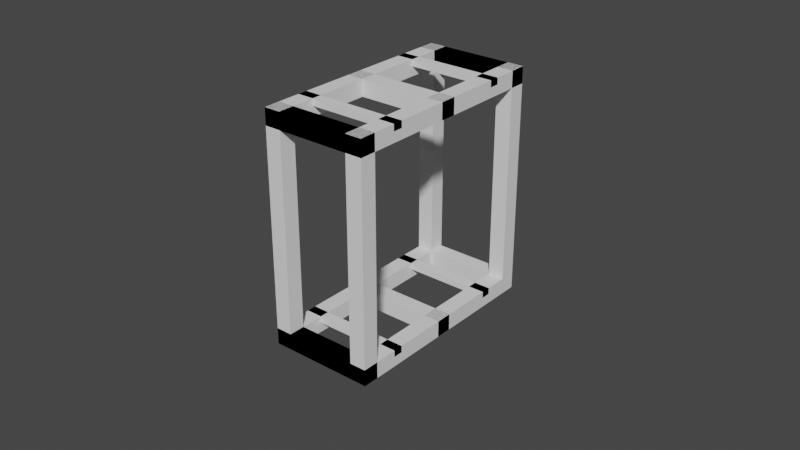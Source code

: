 # Source: PCTower.blend  (saved by Blender 3.0.42; exported with 4.5.12 LTS)
import bpy
from mathutils import Matrix  # noqa: F401  (used for matrix-valued properties, if any)

bpy.ops.wm.read_factory_settings(use_empty=True)
scene = bpy.context.scene
scene.name = 'Scene'

# ---- collections
col_me = bpy.data.collections.new('Me'); scene.collection.children.link(col_me)
col_pccase_big = bpy.data.collections.new('PCCase.Big'); scene.collection.children.link(col_pccase_big)
col_pccase_medium = bpy.data.collections.new('PCCase.Medium'); scene.collection.children.link(col_pccase_medium)
col_pctower_structure_level1 = bpy.data.collections.new('PCTower.Structure.Level1'); scene.collection.children.link(col_pctower_structure_level1)
col_pctower_structure_level2 = bpy.data.collections.new('PCTower.Structure.Level2'); scene.collection.children.link(col_pctower_structure_level2)
col_pctower_structure_level3 = bpy.data.collections.new('PCTower.Structure.Level3'); scene.collection.children.link(col_pctower_structure_level3)
col_pctower_joints = bpy.data.collections.new('PCTower.Joints'); scene.collection.children.link(col_pctower_joints)
col_pctower_structure_level1_joints = bpy.data.collections.new('PCTower.Structure.Level1.Joints'); scene.collection.children.link(col_pctower_structure_level1_joints)

# ---- world
world_world = bpy.data.worlds.new('World'); scene.world = world_world
world_world.use_nodes = True; world_world.node_tree.nodes.clear()
_N = world_world.node_tree.nodes; _L = world_world.node_tree.links
n0 = _N.new('ShaderNodeOutputWorld'); n0.name = 'World Output'; n0.location = (300, 300)
n1 = _N.new('ShaderNodeBackground'); n1.name = 'Background'; n1.location = (10, 300)
n1.inputs[0].default_value = (0.05088, 0.05088, 0.05088, 1.0)
_L.new(n1.outputs[0], n0.inputs[0])
n0.is_active_output = True
world_world.color = (0.05088, 0.05088, 0.05088)
world_world.use_sun_shadow = False
world_world.sun_shadow_jitter_overblur = 0.0

# ---- meshes
me_cube_018 = bpy.data.meshes.new('Cube.018')
me_cube_018.from_pydata([(-0.23, -0.1, -0.86), (-0.23, -0.1, 0.86), (-0.23, 0.1, -0.86), (-0.23, 0.1, 0.86), (0.23, -0.1, -0.86), (0.23, -0.1, 0.86), (0.23, 0.1, -0.86), (0.23, 0.1, 0.86)], [], [(0, 1, 3, 2), (2, 3, 7, 6), (6, 7, 5, 4), (4, 5, 1, 0), (2, 6, 4, 0), (7, 3, 1, 5)])
_uv = me_cube_018.uv_layers.new(name='UVMap')
_uv.uv.foreach_set('vector', [0.375, 0.0, 0.625, 0.0, 0.625, 0.25, 0.375, 0.25, 0.375, 0.25, 0.625, 0.25, 0.625, 0.5, 0.375, 0.5, 0.375, 0.5, 0.625, 0.5, 0.625, 0.75, 0.375, 0.75, 0.375, 0.75, 0.625, 0.75, 0.625, 1.0, 0.375, 1.0, 0.125, 0.5, 0.375, 0.5, 0.375, 0.75, 0.125, 0.75, 0.625, 0.5, 0.875, 0.5, 0.875, 0.75, 0.625, 0.75])
me_cube_018.use_remesh_fix_poles = True
me_cube_018.use_remesh_preserve_attributes = False
me_cube_018.use_mirror_vertex_groups = False
me_cube_018.update()
me_cube_001 = bpy.data.meshes.new('Cube.001')
me_cube_001.from_pydata([(-0.1, -0.2375, -0.2525), (-0.1, -0.2375, 0.2525), (-0.1, 0.2375, -0.2525), (-0.1, 0.2375, 0.2525), (0.1, -0.2375, -0.2525), (0.1, -0.2375, 0.2525), (0.1, 0.2375, -0.2525), (0.1, 0.2375, 0.2525)], [], [(0, 1, 3, 2), (2, 3, 7, 6), (6, 7, 5, 4), (4, 5, 1, 0), (2, 6, 4, 0), (7, 3, 1, 5)])
_uv = me_cube_001.uv_layers.new(name='UVMap')
_uv.uv.foreach_set('vector', [0.375, 0.0, 0.625, 0.0, 0.625, 0.25, 0.375, 0.25, 0.375, 0.25, 0.625, 0.25, 0.625, 0.5, 0.375, 0.5, 0.375, 0.5, 0.625, 0.5, 0.625, 0.75, 0.375, 0.75, 0.375, 0.75, 0.625, 0.75, 0.625, 1.0, 0.375, 1.0, 0.125, 0.5, 0.375, 0.5, 0.375, 0.75, 0.125, 0.75, 0.625, 0.5, 0.875, 0.5, 0.875, 0.75, 0.625, 0.75])
me_cube_001.use_remesh_fix_poles = True
me_cube_001.use_remesh_preserve_attributes = False
me_cube_001.update()
me_cube_016 = bpy.data.meshes.new('Cube.016')
me_cube_016.from_pydata([(-0.0975, -0.24, -0.22), (-0.0975, -0.24, 0.22), (-0.0975, 0.24, -0.22), (-0.0975, 0.24, 0.22), (0.0975, -0.24, -0.22), (0.0975, -0.24, 0.22), (0.0975, 0.24, -0.22), (0.0975, 0.24, 0.22)], [], [(0, 1, 3, 2), (2, 3, 7, 6), (6, 7, 5, 4), (4, 5, 1, 0), (2, 6, 4, 0), (7, 3, 1, 5)])
_uv = me_cube_016.uv_layers.new(name='UVMap')
_uv.uv.foreach_set('vector', [0.375, 0.0, 0.625, 0.0, 0.625, 0.25, 0.375, 0.25, 0.375, 0.25, 0.625, 0.25, 0.625, 0.5, 0.375, 0.5, 0.375, 0.5, 0.625, 0.5, 0.625, 0.75, 0.375, 0.75, 0.375, 0.75, 0.625, 0.75, 0.625, 1.0, 0.375, 1.0, 0.125, 0.5, 0.375, 0.5, 0.375, 0.75, 0.125, 0.75, 0.625, 0.5, 0.875, 0.5, 0.875, 0.75, 0.625, 0.75])
me_cube_016.use_remesh_fix_poles = True
me_cube_016.use_remesh_preserve_attributes = False
me_cube_016.update()
me_cube_004 = bpy.data.meshes.new('Cube.004')
me_cube_004.from_pydata([(-0.16, -0.025, -0.25), (-0.16, -0.025, -0.2), (-0.16, 0.025, -0.25), (-0.16, 0.025, -0.2), (0.16, -0.025, -0.25), (0.16, -0.025, -0.2), (0.16, 0.025, -0.25), (0.16, 0.025, -0.2)], [], [(0, 1, 3, 2), (2, 3, 7, 6), (6, 7, 5, 4), (4, 5, 1, 0), (2, 6, 4, 0), (7, 3, 1, 5)])
_uv = me_cube_004.uv_layers.new(name='UVMap')
_uv.uv.foreach_set('vector', [0.375, 0.0, 0.625, 0.0, 0.625, 0.25, 0.375, 0.25, 0.375, 0.25, 0.625, 0.25, 0.625, 0.5, 0.375, 0.5, 0.375, 0.5, 0.625, 0.5, 0.625, 0.75, 0.375, 0.75, 0.375, 0.75, 0.625, 0.75, 0.625, 1.0, 0.375, 1.0, 0.125, 0.5, 0.375, 0.5, 0.375, 0.75, 0.125, 0.75, 0.625, 0.5, 0.875, 0.5, 0.875, 0.75, 0.625, 0.75])
me_cube_004.use_remesh_fix_poles = True
me_cube_004.use_remesh_preserve_attributes = False
me_cube_004.update()
me_cube_013 = bpy.data.meshes.new('Cube.013')
me_cube_013.from_pydata([(-0.16, -0.335, -0.29), (-0.16, -0.335, 0.41), (-0.16, -0.285, -0.29), (-0.16, -0.285, 0.41), (-0.11, -0.335, -0.29), (-0.11, -0.335, 0.41), (-0.11, -0.285, -0.29), (-0.11, -0.285, 0.41), (0.16, -0.335, -0.29), (0.16, -0.335, 0.41), (0.16, -0.285, -0.29), (0.16, -0.285, 0.41), (0.11, -0.335, -0.29), (0.11, -0.335, 0.41), (0.11, -0.285, -0.29), (0.11, -0.285, 0.41), (-0.16, 0.335, -0.29), (-0.16, 0.335, 0.41), (-0.16, 0.285, -0.29), (-0.16, 0.285, 0.41), (-0.11, 0.335, -0.29), (-0.11, 0.335, 0.41), (-0.11, 0.285, -0.29), (-0.11, 0.285, 0.41), (0.16, 0.335, -0.29), (0.16, 0.335, 0.41), (0.16, 0.285, -0.29), (0.16, 0.285, 0.41), (0.11, 0.335, -0.29), (0.11, 0.335, 0.41), (0.11, 0.285, -0.29), (0.11, 0.285, 0.41)], [], [(0, 1, 3, 2), (2, 3, 7, 6), (6, 7, 5, 4), (4, 5, 1, 0), (2, 6, 4, 0), (7, 3, 1, 5), (8, 10, 11, 9), (10, 14, 15, 11), (14, 12, 13, 15), (12, 8, 9, 13), (10, 8, 12, 14), (15, 13, 9, 11), (16, 18, 19, 17), (18, 22, 23, 19), (22, 20, 21, 23), (20, 16, 17, 21), (18, 16, 20, 22), (23, 21, 17, 19), (24, 25, 27, 26), (26, 27, 31, 30), (30, 31, 29, 28), (28, 29, 25, 24), (26, 30, 28, 24), (31, 27, 25, 29)])
_uv = me_cube_013.uv_layers.new(name='UVMap')
_uv.uv.foreach_set('vector', [0.375, 0.0, 0.625, 0.0, 0.625, 0.25, 0.375, 0.25, 0.375, 0.25, 0.625, 0.25, 0.625, 0.5, 0.375, 0.5, 0.375, 0.5, 0.625, 0.5, 0.625, 0.75, 0.375, 0.75, 0.375, 0.75, 0.625, 0.75, 0.625, 1.0, 0.375, 1.0, 0.125, 0.5, 0.375, 0.5, 0.375, 0.75, 0.125, 0.75, 0.625, 0.5, 0.875, 0.5, 0.875, 0.75, 0.625, 0.75, 0.375, 0.0, 0.375, 0.25, 0.625, 0.25, 0.625, 0.0, 0.375, 0.25, 0.375, 0.5, 0.625, 0.5, 0.625, 0.25, 0.375, 0.5, 0.375, 0.75, 0.625, 0.75, 0.625, 0.5, 0.375, 0.75, 0.375, 1.0, 0.625, 1.0, 0.625, 0.75, 0.125, 0.5, 0.125, 0.75, 0.375, 0.75, 0.375, 0.5, 0.625, 0.5, 0.625, 0.75, 0.875, 0.75, 0.875, 0.5, 0.375, 0.0, 0.375, 0.25, 0.625, 0.25, 0.625, 0.0, 0.375, 0.25, 0.375, 0.5, 0.625, 0.5, 0.625, 0.25, 0.375, 0.5, 0.375, 0.75, 0.625, 0.75, 0.625, 0.5, 0.375, 0.75, 0.375, 1.0, 0.625, 1.0, 0.625, 0.75, 0.125, 0.5, 0.125, 0.75, 0.375, 0.75, 0.375, 0.5, 0.625, 0.5, 0.625, 0.75, 0.875, 0.75, 0.875, 0.5, 0.375, 0.0, 0.625, 0.0, 0.625, 0.25, 0.375, 0.25, 0.375, 0.25, 0.625, 0.25, 0.625, 0.5, 0.375, 0.5, 0.375, 0.5, 0.625, 0.5, 0.625, 0.75, 0.375, 0.75, 0.375, 0.75, 0.625, 0.75, 0.625, 1.0, 0.375, 1.0, 0.125, 0.5, 0.375, 0.5, 0.375, 0.75, 0.125, 0.75, 0.625, 0.5, 0.875, 0.5, 0.875, 0.75, 0.625, 0.75])
me_cube_013.use_remesh_fix_poles = True
me_cube_013.use_remesh_preserve_attributes = False
me_cube_013.update()
me_cube_015 = bpy.data.meshes.new('Cube.015')
me_cube_015.from_pydata([(-0.16, -0.285, -0.29), (-0.16, -0.285, -0.24), (-0.16, -0.335, -0.29), (-0.16, -0.335, -0.24), (0.16, -0.285, -0.29), (0.16, -0.285, -0.24), (0.16, -0.335, -0.29), (0.16, -0.335, -0.24), (0.16, -0.285, -0.29), (0.16, -0.285, -0.24), (0.16, -0.335, -0.29), (0.16, -0.335, -0.24), (-0.16, -0.285, -0.29), (-0.16, -0.285, -0.24), (-0.16, -0.335, -0.29), (-0.16, -0.335, -0.24), (-0.16, 0.285, -0.29), (-0.16, 0.285, -0.24), (-0.16, 0.335, -0.29), (-0.16, 0.335, -0.24), (0.16, 0.285, -0.29), (0.16, 0.285, -0.24), (0.16, 0.335, -0.29), (0.16, 0.335, -0.24), (0.16, 0.285, -0.29), (0.16, 0.285, -0.24), (0.16, 0.335, -0.29), (0.16, 0.335, -0.24), (-0.16, 0.285, -0.29), (-0.16, 0.285, -0.24), (-0.16, 0.335, -0.29), (-0.16, 0.335, -0.24)], [], [(0, 2, 3, 1), (2, 6, 7, 3), (6, 4, 5, 7), (4, 0, 1, 5), (2, 0, 4, 6), (7, 5, 1, 3), (8, 9, 11, 10), (10, 11, 15, 14), (14, 15, 13, 12), (12, 13, 9, 8), (10, 14, 12, 8), (15, 11, 9, 13), (16, 17, 19, 18), (18, 19, 23, 22), (22, 23, 21, 20), (20, 21, 17, 16), (18, 22, 20, 16), (23, 19, 17, 21), (24, 26, 27, 25), (26, 30, 31, 27), (30, 28, 29, 31), (28, 24, 25, 29), (26, 24, 28, 30), (31, 29, 25, 27)])
_uv = me_cube_015.uv_layers.new(name='UVMap')
_uv.uv.foreach_set('vector', [0.375, 0.0, 0.375, 0.25, 0.625, 0.25, 0.625, 0.0, 0.375, 0.25, 0.375, 0.5, 0.625, 0.5, 0.625, 0.25, 0.375, 0.5, 0.375, 0.75, 0.625, 0.75, 0.625, 0.5, 0.375, 0.75, 0.375, 1.0, 0.625, 1.0, 0.625, 0.75, 0.125, 0.5, 0.125, 0.75, 0.375, 0.75, 0.375, 0.5, 0.625, 0.5, 0.625, 0.75, 0.875, 0.75, 0.875, 0.5, 0.375, 0.0, 0.625, 0.0, 0.625, 0.25, 0.375, 0.25, 0.375, 0.25, 0.625, 0.25, 0.625, 0.5, 0.375, 0.5, 0.375, 0.5, 0.625, 0.5, 0.625, 0.75, 0.375, 0.75, 0.375, 0.75, 0.625, 0.75, 0.625, 1.0, 0.375, 1.0, 0.125, 0.5, 0.375, 0.5, 0.375, 0.75, 0.125, 0.75, 0.625, 0.5, 0.875, 0.5, 0.875, 0.75, 0.625, 0.75, 0.375, 0.0, 0.625, 0.0, 0.625, 0.25, 0.375, 0.25, 0.375, 0.25, 0.625, 0.25, 0.625, 0.5, 0.375, 0.5, 0.375, 0.5, 0.625, 0.5, 0.625, 0.75, 0.375, 0.75, 0.375, 0.75, 0.625, 0.75, 0.625, 1.0, 0.375, 1.0, 0.125, 0.5, 0.375, 0.5, 0.375, 0.75, 0.125, 0.75, 0.625, 0.5, 0.875, 0.5, 0.875, 0.75, 0.625, 0.75, 0.375, 0.0, 0.375, 0.25, 0.625, 0.25, 0.625, 0.0, 0.375, 0.25, 0.375, 0.5, 0.625, 0.5, 0.625, 0.25, 0.375, 0.5, 0.375, 0.75, 0.625, 0.75, 0.625, 0.5, 0.375, 0.75, 0.375, 1.0, 0.625, 1.0, 0.625, 0.75, 0.125, 0.5, 0.125, 0.75, 0.375, 0.75, 0.375, 0.5, 0.625, 0.5, 0.625, 0.75, 0.875, 0.75, 0.875, 0.5])
me_cube_015.use_remesh_fix_poles = True
me_cube_015.use_remesh_preserve_attributes = False
me_cube_015.update()
me_cube = bpy.data.meshes.new('Cube')
me_cube.from_pydata([(-0.16, 0.215, -0.26), (-0.16, 0.215, -0.24), (-0.16, 0.185, -0.26), (-0.16, 0.185, -0.24), (0.16, 0.215, -0.26), (0.16, 0.215, -0.24), (0.16, 0.185, -0.26), (0.16, 0.185, -0.24)], [], [(0, 2, 3, 1), (2, 6, 7, 3), (6, 4, 5, 7), (4, 0, 1, 5), (2, 0, 4, 6), (7, 5, 1, 3)])
_uv = me_cube.uv_layers.new(name='UVMap')
_uv.uv.foreach_set('vector', [0.375, 0.0, 0.375, 0.25, 0.625, 0.25, 0.625, 0.0, 0.375, 0.25, 0.375, 0.5, 0.625, 0.5, 0.625, 0.25, 0.375, 0.5, 0.375, 0.75, 0.625, 0.75, 0.625, 0.5, 0.375, 0.75, 0.375, 1.0, 0.625, 1.0, 0.625, 0.75, 0.125, 0.5, 0.125, 0.75, 0.375, 0.75, 0.375, 0.5, 0.625, 0.5, 0.625, 0.75, 0.875, 0.75, 0.875, 0.5])
me_cube.use_remesh_fix_poles = True
me_cube.use_remesh_preserve_attributes = False
me_cube.update()
me_cube_017 = bpy.data.meshes.new('Cube.017')
me_cube_017.from_pydata([(-0.11, -0.335, -0.29), (-0.11, -0.335, -0.24), (-0.11, 0.335, -0.29), (-0.11, 0.335, -0.24), (-0.16, -0.335, -0.29), (-0.16, -0.335, -0.24), (-0.16, 0.335, -0.29), (-0.16, 0.335, -0.24), (0.11, -0.335, -0.29), (0.11, -0.335, -0.24), (0.11, 0.335, -0.29), (0.11, 0.335, -0.24), (0.16, -0.335, -0.29), (0.16, -0.335, -0.24), (0.16, 0.335, -0.29), (0.16, 0.335, -0.24)], [], [(0, 2, 3, 1), (2, 6, 7, 3), (6, 4, 5, 7), (4, 0, 1, 5), (2, 0, 4, 6), (7, 5, 1, 3), (8, 9, 11, 10), (10, 11, 15, 14), (14, 15, 13, 12), (12, 13, 9, 8), (10, 14, 12, 8), (15, 11, 9, 13)])
_uv = me_cube_017.uv_layers.new(name='UVMap')
_uv.uv.foreach_set('vector', [0.375, 0.0, 0.375, 0.25, 0.625, 0.25, 0.625, 0.0, 0.375, 0.25, 0.375, 0.5, 0.625, 0.5, 0.625, 0.25, 0.375, 0.5, 0.375, 0.75, 0.625, 0.75, 0.625, 0.5, 0.375, 0.75, 0.375, 1.0, 0.625, 1.0, 0.625, 0.75, 0.125, 0.5, 0.125, 0.75, 0.375, 0.75, 0.375, 0.5, 0.625, 0.5, 0.625, 0.75, 0.875, 0.75, 0.875, 0.5, 0.375, 0.0, 0.625, 0.0, 0.625, 0.25, 0.375, 0.25, 0.375, 0.25, 0.625, 0.25, 0.625, 0.5, 0.375, 0.5, 0.375, 0.5, 0.625, 0.5, 0.625, 0.75, 0.375, 0.75, 0.375, 0.75, 0.625, 0.75, 0.625, 1.0, 0.375, 1.0, 0.125, 0.5, 0.375, 0.5, 0.375, 0.75, 0.125, 0.75, 0.625, 0.5, 0.875, 0.5, 0.875, 0.75, 0.625, 0.75])
me_cube_017.use_remesh_fix_poles = True
me_cube_017.use_remesh_preserve_attributes = False
me_cube_017.update()
me_cube_037 = bpy.data.meshes.new('Cube.037')
me_cube_037.from_pydata([(-0.16, -0.215, -0.26), (-0.16, -0.215, -0.24), (-0.16, -0.185, -0.26), (-0.16, -0.185, -0.24), (0.16, -0.215, -0.26), (0.16, -0.215, -0.24), (0.16, -0.185, -0.26), (0.16, -0.185, -0.24)], [], [(0, 1, 3, 2), (2, 3, 7, 6), (6, 7, 5, 4), (4, 5, 1, 0), (2, 6, 4, 0), (7, 3, 1, 5)])
_uv = me_cube_037.uv_layers.new(name='UVMap')
_uv.uv.foreach_set('vector', [0.375, 0.0, 0.625, 0.0, 0.625, 0.25, 0.375, 0.25, 0.375, 0.25, 0.625, 0.25, 0.625, 0.5, 0.375, 0.5, 0.375, 0.5, 0.625, 0.5, 0.625, 0.75, 0.375, 0.75, 0.375, 0.75, 0.625, 0.75, 0.625, 1.0, 0.375, 1.0, 0.125, 0.5, 0.375, 0.5, 0.375, 0.75, 0.125, 0.75, 0.625, 0.5, 0.875, 0.5, 0.875, 0.75, 0.625, 0.75])
me_cube_037.use_remesh_fix_poles = True
me_cube_037.use_remesh_preserve_attributes = False
me_cube_037.update()
me_cube_057 = bpy.data.meshes.new('Cube.057')
me_cube_057.from_pydata([(-0.11, -0.335, -0.29), (-0.11, -0.335, -0.24), (-0.11, 0.335, -0.29), (-0.11, 0.335, -0.24), (-0.16, -0.335, -0.29), (-0.16, -0.335, -0.24), (-0.16, 0.335, -0.29), (-0.16, 0.335, -0.24), (0.11, -0.335, -0.29), (0.11, -0.335, -0.24), (0.11, 0.335, -0.29), (0.11, 0.335, -0.24), (0.16, -0.335, -0.29), (0.16, -0.335, -0.24), (0.16, 0.335, -0.29), (0.16, 0.335, -0.24)], [], [(0, 2, 3, 1), (2, 6, 7, 3), (6, 4, 5, 7), (4, 0, 1, 5), (2, 0, 4, 6), (7, 5, 1, 3), (8, 9, 11, 10), (10, 11, 15, 14), (14, 15, 13, 12), (12, 13, 9, 8), (10, 14, 12, 8), (15, 11, 9, 13)])
_uv = me_cube_057.uv_layers.new(name='UVMap')
_uv.uv.foreach_set('vector', [0.375, 0.0, 0.375, 0.25, 0.625, 0.25, 0.625, 0.0, 0.375, 0.25, 0.375, 0.5, 0.625, 0.5, 0.625, 0.25, 0.375, 0.5, 0.375, 0.75, 0.625, 0.75, 0.625, 0.5, 0.375, 0.75, 0.375, 1.0, 0.625, 1.0, 0.625, 0.75, 0.125, 0.5, 0.125, 0.75, 0.375, 0.75, 0.375, 0.5, 0.625, 0.5, 0.625, 0.75, 0.875, 0.75, 0.875, 0.5, 0.375, 0.0, 0.625, 0.0, 0.625, 0.25, 0.375, 0.25, 0.375, 0.25, 0.625, 0.25, 0.625, 0.5, 0.375, 0.5, 0.375, 0.5, 0.625, 0.5, 0.625, 0.75, 0.375, 0.75, 0.375, 0.75, 0.625, 0.75, 0.625, 1.0, 0.375, 1.0, 0.125, 0.5, 0.375, 0.5, 0.375, 0.75, 0.125, 0.75, 0.625, 0.5, 0.875, 0.5, 0.875, 0.75, 0.625, 0.75])
me_cube_057.use_remesh_fix_poles = True
me_cube_057.use_remesh_preserve_attributes = False
me_cube_057.update()
me_cube_058 = bpy.data.meshes.new('Cube.058')
me_cube_058.from_pydata([(-0.16, -0.285, -0.29), (-0.16, -0.285, -0.24), (-0.16, -0.335, -0.29), (-0.16, -0.335, -0.24), (0.16, -0.285, -0.29), (0.16, -0.285, -0.24), (0.16, -0.335, -0.29), (0.16, -0.335, -0.24), (0.16, -0.285, -0.29), (0.16, -0.285, -0.24), (0.16, -0.335, -0.29), (0.16, -0.335, -0.24), (-0.16, -0.285, -0.29), (-0.16, -0.285, -0.24), (-0.16, -0.335, -0.29), (-0.16, -0.335, -0.24), (-0.16, 0.285, -0.29), (-0.16, 0.285, -0.24), (-0.16, 0.335, -0.29), (-0.16, 0.335, -0.24), (0.16, 0.285, -0.29), (0.16, 0.285, -0.24), (0.16, 0.335, -0.29), (0.16, 0.335, -0.24), (0.16, 0.285, -0.29), (0.16, 0.285, -0.24), (0.16, 0.335, -0.29), (0.16, 0.335, -0.24), (-0.16, 0.285, -0.29), (-0.16, 0.285, -0.24), (-0.16, 0.335, -0.29), (-0.16, 0.335, -0.24)], [], [(0, 2, 3, 1), (2, 6, 7, 3), (6, 4, 5, 7), (4, 0, 1, 5), (2, 0, 4, 6), (7, 5, 1, 3), (8, 9, 11, 10), (10, 11, 15, 14), (14, 15, 13, 12), (12, 13, 9, 8), (10, 14, 12, 8), (15, 11, 9, 13), (16, 17, 19, 18), (18, 19, 23, 22), (22, 23, 21, 20), (20, 21, 17, 16), (18, 22, 20, 16), (23, 19, 17, 21), (24, 26, 27, 25), (26, 30, 31, 27), (30, 28, 29, 31), (28, 24, 25, 29), (26, 24, 28, 30), (31, 29, 25, 27)])
_uv = me_cube_058.uv_layers.new(name='UVMap')
_uv.uv.foreach_set('vector', [0.375, 0.0, 0.375, 0.25, 0.625, 0.25, 0.625, 0.0, 0.375, 0.25, 0.375, 0.5, 0.625, 0.5, 0.625, 0.25, 0.375, 0.5, 0.375, 0.75, 0.625, 0.75, 0.625, 0.5, 0.375, 0.75, 0.375, 1.0, 0.625, 1.0, 0.625, 0.75, 0.125, 0.5, 0.125, 0.75, 0.375, 0.75, 0.375, 0.5, 0.625, 0.5, 0.625, 0.75, 0.875, 0.75, 0.875, 0.5, 0.375, 0.0, 0.625, 0.0, 0.625, 0.25, 0.375, 0.25, 0.375, 0.25, 0.625, 0.25, 0.625, 0.5, 0.375, 0.5, 0.375, 0.5, 0.625, 0.5, 0.625, 0.75, 0.375, 0.75, 0.375, 0.75, 0.625, 0.75, 0.625, 1.0, 0.375, 1.0, 0.125, 0.5, 0.375, 0.5, 0.375, 0.75, 0.125, 0.75, 0.625, 0.5, 0.875, 0.5, 0.875, 0.75, 0.625, 0.75, 0.375, 0.0, 0.625, 0.0, 0.625, 0.25, 0.375, 0.25, 0.375, 0.25, 0.625, 0.25, 0.625, 0.5, 0.375, 0.5, 0.375, 0.5, 0.625, 0.5, 0.625, 0.75, 0.375, 0.75, 0.375, 0.75, 0.625, 0.75, 0.625, 1.0, 0.375, 1.0, 0.125, 0.5, 0.375, 0.5, 0.375, 0.75, 0.125, 0.75, 0.625, 0.5, 0.875, 0.5, 0.875, 0.75, 0.625, 0.75, 0.375, 0.0, 0.375, 0.25, 0.625, 0.25, 0.625, 0.0, 0.375, 0.25, 0.375, 0.5, 0.625, 0.5, 0.625, 0.25, 0.375, 0.5, 0.375, 0.75, 0.625, 0.75, 0.625, 0.5, 0.375, 0.75, 0.375, 1.0, 0.625, 1.0, 0.625, 0.75, 0.125, 0.5, 0.125, 0.75, 0.375, 0.75, 0.375, 0.5, 0.625, 0.5, 0.625, 0.75, 0.875, 0.75, 0.875, 0.5])
me_cube_058.use_remesh_fix_poles = True
me_cube_058.use_remesh_preserve_attributes = False
me_cube_058.update()
me_cube_059 = bpy.data.meshes.new('Cube.059')
me_cube_059.from_pydata([(-0.16, -0.025, -0.25), (-0.16, -0.025, -0.2), (-0.16, 0.025, -0.25), (-0.16, 0.025, -0.2), (0.16, -0.025, -0.25), (0.16, -0.025, -0.2), (0.16, 0.025, -0.25), (0.16, 0.025, -0.2)], [], [(0, 1, 3, 2), (2, 3, 7, 6), (6, 7, 5, 4), (4, 5, 1, 0), (2, 6, 4, 0), (7, 3, 1, 5)])
_uv = me_cube_059.uv_layers.new(name='UVMap')
_uv.uv.foreach_set('vector', [0.375, 0.0, 0.625, 0.0, 0.625, 0.25, 0.375, 0.25, 0.375, 0.25, 0.625, 0.25, 0.625, 0.5, 0.375, 0.5, 0.375, 0.5, 0.625, 0.5, 0.625, 0.75, 0.375, 0.75, 0.375, 0.75, 0.625, 0.75, 0.625, 1.0, 0.375, 1.0, 0.125, 0.5, 0.375, 0.5, 0.375, 0.75, 0.125, 0.75, 0.625, 0.5, 0.875, 0.5, 0.875, 0.75, 0.625, 0.75])
me_cube_059.use_remesh_fix_poles = True
me_cube_059.use_remesh_preserve_attributes = False
me_cube_059.update()
me_cube_060 = bpy.data.meshes.new('Cube.060')
me_cube_060.from_pydata([(-0.16, 0.215, -0.26), (-0.16, 0.215, -0.24), (-0.16, 0.185, -0.26), (-0.16, 0.185, -0.24), (0.16, 0.215, -0.26), (0.16, 0.215, -0.24), (0.16, 0.185, -0.26), (0.16, 0.185, -0.24)], [], [(0, 2, 3, 1), (2, 6, 7, 3), (6, 4, 5, 7), (4, 0, 1, 5), (2, 0, 4, 6), (7, 5, 1, 3)])
_uv = me_cube_060.uv_layers.new(name='UVMap')
_uv.uv.foreach_set('vector', [0.375, 0.0, 0.375, 0.25, 0.625, 0.25, 0.625, 0.0, 0.375, 0.25, 0.375, 0.5, 0.625, 0.5, 0.625, 0.25, 0.375, 0.5, 0.375, 0.75, 0.625, 0.75, 0.625, 0.5, 0.375, 0.75, 0.375, 1.0, 0.625, 1.0, 0.625, 0.75, 0.125, 0.5, 0.125, 0.75, 0.375, 0.75, 0.375, 0.5, 0.625, 0.5, 0.625, 0.75, 0.875, 0.75, 0.875, 0.5])
me_cube_060.use_remesh_fix_poles = True
me_cube_060.use_remesh_preserve_attributes = False
me_cube_060.update()
me_cube_061 = bpy.data.meshes.new('Cube.061')
me_cube_061.from_pydata([(-0.16, -0.215, -0.26), (-0.16, -0.215, -0.24), (-0.16, -0.185, -0.26), (-0.16, -0.185, -0.24), (0.16, -0.215, -0.26), (0.16, -0.215, -0.24), (0.16, -0.185, -0.26), (0.16, -0.185, -0.24)], [], [(0, 1, 3, 2), (2, 3, 7, 6), (6, 7, 5, 4), (4, 5, 1, 0), (2, 6, 4, 0), (7, 3, 1, 5)])
_uv = me_cube_061.uv_layers.new(name='UVMap')
_uv.uv.foreach_set('vector', [0.375, 0.0, 0.625, 0.0, 0.625, 0.25, 0.375, 0.25, 0.375, 0.25, 0.625, 0.25, 0.625, 0.5, 0.375, 0.5, 0.375, 0.5, 0.625, 0.5, 0.625, 0.75, 0.375, 0.75, 0.375, 0.75, 0.625, 0.75, 0.625, 1.0, 0.375, 1.0, 0.125, 0.5, 0.375, 0.5, 0.375, 0.75, 0.125, 0.75, 0.625, 0.5, 0.875, 0.5, 0.875, 0.75, 0.625, 0.75])
me_cube_061.use_remesh_fix_poles = True
me_cube_061.use_remesh_preserve_attributes = False
me_cube_061.update()
me_cube_005 = bpy.data.meshes.new('Cube.005')
me_cube_005.from_pydata([(-0.02, -0.34, -0.02), (-0.02, -0.34, 0.02), (-0.02, 0.34, -0.02), (-0.02, 0.34, 0.02), (0.02, -0.34, -0.02), (0.02, -0.34, 0.02), (0.02, 0.34, -0.02), (0.02, 0.34, 0.02)], [], [(0, 1, 3, 2), (2, 3, 7, 6), (6, 7, 5, 4), (4, 5, 1, 0), (2, 6, 4, 0), (7, 3, 1, 5)])
_uv = me_cube_005.uv_layers.new(name='UVMap')
_uv.uv.foreach_set('vector', [0.375, 0.0, 0.625, 0.0, 0.625, 0.25, 0.375, 0.25, 0.375, 0.25, 0.625, 0.25, 0.625, 0.5, 0.375, 0.5, 0.375, 0.5, 0.625, 0.5, 0.625, 0.75, 0.375, 0.75, 0.375, 0.75, 0.625, 0.75, 0.625, 1.0, 0.375, 1.0, 0.125, 0.5, 0.375, 0.5, 0.375, 0.75, 0.125, 0.75, 0.625, 0.5, 0.875, 0.5, 0.875, 0.75, 0.625, 0.75])
me_cube_005.use_remesh_fix_poles = True
me_cube_005.use_remesh_preserve_attributes = False
me_cube_005.update()
me_cube_006 = bpy.data.meshes.new('Cube.006')
me_cube_006.from_pydata([(-0.02, -0.3, 0.03), (-0.02, -0.3, -0.03), (-0.02, 0.3, 0.03), (-0.02, 0.3, -0.03), (0.02, -0.3, 0.03), (0.02, -0.3, -0.03), (0.02, 0.3, 0.03), (0.02, 0.3, -0.03)], [], [(0, 2, 3, 1), (2, 6, 7, 3), (6, 4, 5, 7), (4, 0, 1, 5), (2, 0, 4, 6), (7, 5, 1, 3)])
_uv = me_cube_006.uv_layers.new(name='UVMap')
_uv.uv.foreach_set('vector', [0.375, 0.0, 0.375, 0.25, 0.625, 0.25, 0.625, 0.0, 0.375, 0.25, 0.375, 0.5, 0.625, 0.5, 0.625, 0.25, 0.375, 0.5, 0.375, 0.75, 0.625, 0.75, 0.625, 0.5, 0.375, 0.75, 0.375, 1.0, 0.625, 1.0, 0.625, 0.75, 0.125, 0.5, 0.125, 0.75, 0.375, 0.75, 0.375, 0.5, 0.625, 0.5, 0.625, 0.75, 0.875, 0.75, 0.875, 0.5])
me_cube_006.use_remesh_fix_poles = True
me_cube_006.use_remesh_preserve_attributes = False
me_cube_006.update()
me_cube_019 = bpy.data.meshes.new('Cube.019')
me_cube_019.from_pydata([(-0.16, -0.02, -0.02), (-0.16, -0.02, 0.02), (-0.16, 0.02, -0.02), (-0.16, 0.02, 0.02), (0.16, -0.02, -0.02), (0.16, -0.02, 0.02), (0.16, 0.02, -0.02), (0.16, 0.02, 0.02)], [], [(0, 1, 3, 2), (2, 3, 7, 6), (6, 7, 5, 4), (4, 5, 1, 0), (2, 6, 4, 0), (7, 3, 1, 5)])
_uv = me_cube_019.uv_layers.new(name='UVMap')
_uv.uv.foreach_set('vector', [0.375, 0.0, 0.625, 0.0, 0.625, 0.25, 0.375, 0.25, 0.375, 0.25, 0.625, 0.25, 0.625, 0.5, 0.375, 0.5, 0.375, 0.5, 0.625, 0.5, 0.625, 0.75, 0.375, 0.75, 0.375, 0.75, 0.625, 0.75, 0.625, 1.0, 0.375, 1.0, 0.125, 0.5, 0.375, 0.5, 0.375, 0.75, 0.125, 0.75, 0.625, 0.5, 0.875, 0.5, 0.875, 0.75, 0.625, 0.75])
me_cube_019.use_remesh_fix_poles = True
me_cube_019.use_remesh_preserve_attributes = False
me_cube_019.update()
me_cube_020 = bpy.data.meshes.new('Cube.020')
me_cube_020.from_pydata([(-0.16, -0.02, 0.02), (-0.16, -0.02, -0.02), (-0.16, 0.02, 0.02), (-0.16, 0.02, -0.02), (0.16, -0.02, 0.02), (0.16, -0.02, -0.02), (0.16, 0.02, 0.02), (0.16, 0.02, -0.02)], [], [(0, 2, 3, 1), (2, 6, 7, 3), (6, 4, 5, 7), (4, 0, 1, 5), (2, 0, 4, 6), (7, 5, 1, 3)])
_uv = me_cube_020.uv_layers.new(name='UVMap')
_uv.uv.foreach_set('vector', [0.375, 0.0, 0.375, 0.25, 0.625, 0.25, 0.625, 0.0, 0.375, 0.25, 0.375, 0.5, 0.625, 0.5, 0.625, 0.25, 0.375, 0.5, 0.375, 0.75, 0.625, 0.75, 0.625, 0.5, 0.375, 0.75, 0.375, 1.0, 0.625, 1.0, 0.625, 0.75, 0.125, 0.5, 0.125, 0.75, 0.375, 0.75, 0.375, 0.5, 0.625, 0.5, 0.625, 0.75, 0.875, 0.75, 0.875, 0.5])
me_cube_020.use_remesh_fix_poles = True
me_cube_020.use_remesh_preserve_attributes = False
me_cube_020.update()
me_cube_021 = bpy.data.meshes.new('Cube.021')
me_cube_021.from_pydata([(-0.16, -0.02, -0.02), (-0.16, -0.02, 0.02), (-0.16, 0.02, -0.02), (-0.16, 0.02, 0.02), (0.16, -0.02, -0.02), (0.16, -0.02, 0.02), (0.16, 0.02, -0.02), (0.16, 0.02, 0.02)], [], [(0, 1, 3, 2), (2, 3, 7, 6), (6, 7, 5, 4), (4, 5, 1, 0), (2, 6, 4, 0), (7, 3, 1, 5)])
_uv = me_cube_021.uv_layers.new(name='UVMap')
_uv.uv.foreach_set('vector', [0.375, 0.0, 0.625, 0.0, 0.625, 0.25, 0.375, 0.25, 0.375, 0.25, 0.625, 0.25, 0.625, 0.5, 0.375, 0.5, 0.375, 0.5, 0.625, 0.5, 0.625, 0.75, 0.375, 0.75, 0.375, 0.75, 0.625, 0.75, 0.625, 1.0, 0.375, 1.0, 0.125, 0.5, 0.375, 0.5, 0.375, 0.75, 0.125, 0.75, 0.625, 0.5, 0.875, 0.5, 0.875, 0.75, 0.625, 0.75])
me_cube_021.use_remesh_fix_poles = True
me_cube_021.use_remesh_preserve_attributes = False
me_cube_021.update()
me_cube_022 = bpy.data.meshes.new('Cube.022')
me_cube_022.from_pydata([(-0.16, -0.02, 0.02), (-0.16, -0.02, -0.02), (-0.16, 0.02, 0.02), (-0.16, 0.02, -0.02), (0.16, -0.02, 0.02), (0.16, -0.02, -0.02), (0.16, 0.02, 0.02), (0.16, 0.02, -0.02)], [], [(0, 2, 3, 1), (2, 6, 7, 3), (6, 4, 5, 7), (4, 0, 1, 5), (2, 0, 4, 6), (7, 5, 1, 3)])
_uv = me_cube_022.uv_layers.new(name='UVMap')
_uv.uv.foreach_set('vector', [0.375, 0.0, 0.375, 0.25, 0.625, 0.25, 0.625, 0.0, 0.375, 0.25, 0.375, 0.5, 0.625, 0.5, 0.625, 0.25, 0.375, 0.5, 0.375, 0.75, 0.625, 0.75, 0.625, 0.5, 0.375, 0.75, 0.375, 1.0, 0.625, 1.0, 0.625, 0.75, 0.125, 0.5, 0.125, 0.75, 0.375, 0.75, 0.375, 0.5, 0.625, 0.5, 0.625, 0.75, 0.875, 0.75, 0.875, 0.5])
me_cube_022.use_remesh_fix_poles = True
me_cube_022.use_remesh_preserve_attributes = False
me_cube_022.update()
me_cube_023 = bpy.data.meshes.new('Cube.023')
me_cube_023.from_pydata([(0.02, -0.03, -0.35), (0.02, -0.03, 0.35), (0.02, 0.03, -0.35), (0.02, 0.03, 0.35), (-0.02, -0.03, -0.35), (-0.02, -0.03, 0.35), (-0.02, 0.03, -0.35), (-0.02, 0.03, 0.35)], [], [(0, 2, 3, 1), (2, 6, 7, 3), (6, 4, 5, 7), (4, 0, 1, 5), (2, 0, 4, 6), (7, 5, 1, 3)])
_uv = me_cube_023.uv_layers.new(name='UVMap')
_uv.uv.foreach_set('vector', [0.375, 0.0, 0.375, 0.25, 0.625, 0.25, 0.625, 0.0, 0.375, 0.25, 0.375, 0.5, 0.625, 0.5, 0.625, 0.25, 0.375, 0.5, 0.375, 0.75, 0.625, 0.75, 0.625, 0.5, 0.375, 0.75, 0.375, 1.0, 0.625, 1.0, 0.625, 0.75, 0.125, 0.5, 0.125, 0.75, 0.375, 0.75, 0.375, 0.5, 0.625, 0.5, 0.625, 0.75, 0.875, 0.75, 0.875, 0.5])
me_cube_023.use_remesh_fix_poles = True
me_cube_023.use_remesh_preserve_attributes = False
me_cube_023.update()
me_cube_024 = bpy.data.meshes.new('Cube.024')
me_cube_024.from_pydata([(0.02, 0.02, -0.35), (0.02, 0.02, 0.35), (0.02, -0.02, -0.35), (0.02, -0.02, 0.35), (-0.02, 0.02, -0.35), (-0.02, 0.02, 0.35), (-0.02, -0.02, -0.35), (-0.02, -0.02, 0.35)], [], [(0, 1, 3, 2), (2, 3, 7, 6), (6, 7, 5, 4), (4, 5, 1, 0), (2, 6, 4, 0), (7, 3, 1, 5)])
_uv = me_cube_024.uv_layers.new(name='UVMap')
_uv.uv.foreach_set('vector', [0.375, 0.0, 0.625, 0.0, 0.625, 0.25, 0.375, 0.25, 0.375, 0.25, 0.625, 0.25, 0.625, 0.5, 0.375, 0.5, 0.375, 0.5, 0.625, 0.5, 0.625, 0.75, 0.375, 0.75, 0.375, 0.75, 0.625, 0.75, 0.625, 1.0, 0.375, 1.0, 0.125, 0.5, 0.375, 0.5, 0.375, 0.75, 0.125, 0.75, 0.625, 0.5, 0.875, 0.5, 0.875, 0.75, 0.625, 0.75])
me_cube_024.use_remesh_fix_poles = True
me_cube_024.use_remesh_preserve_attributes = False
me_cube_024.update()
me_cube_025 = bpy.data.meshes.new('Cube.025')
me_cube_025.from_pydata([(-0.16, 0.3, -0.3), (-0.16, 0.3, 0.4), (-0.16, 0.24, -0.3), (-0.16, 0.24, 0.4), (-0.12, 0.3, -0.3), (-0.12, 0.3, 0.4), (-0.12, 0.24, -0.3), (-0.12, 0.24, 0.4)], [], [(0, 2, 3, 1), (2, 6, 7, 3), (6, 4, 5, 7), (4, 0, 1, 5), (2, 0, 4, 6), (7, 5, 1, 3)])
_uv = me_cube_025.uv_layers.new(name='UVMap')
_uv.uv.foreach_set('vector', [0.375, 0.0, 0.375, 0.25, 0.625, 0.25, 0.625, 0.0, 0.375, 0.25, 0.375, 0.5, 0.625, 0.5, 0.625, 0.25, 0.375, 0.5, 0.375, 0.75, 0.625, 0.75, 0.625, 0.5, 0.375, 0.75, 0.375, 1.0, 0.625, 1.0, 0.625, 0.75, 0.125, 0.5, 0.125, 0.75, 0.375, 0.75, 0.375, 0.5, 0.625, 0.5, 0.625, 0.75, 0.875, 0.75, 0.875, 0.5])
me_cube_025.use_remesh_fix_poles = True
me_cube_025.use_remesh_preserve_attributes = False
me_cube_025.update()
me_cube_026 = bpy.data.meshes.new('Cube.026')
me_cube_026.from_pydata([(-0.02, -0.03, -0.35), (-0.02, -0.03, 0.35), (-0.02, 0.03, -0.35), (-0.02, 0.03, 0.35), (0.02, -0.03, -0.35), (0.02, -0.03, 0.35), (0.02, 0.03, -0.35), (0.02, 0.03, 0.35)], [], [(0, 1, 3, 2), (2, 3, 7, 6), (6, 7, 5, 4), (4, 5, 1, 0), (2, 6, 4, 0), (7, 3, 1, 5)])
_uv = me_cube_026.uv_layers.new(name='UVMap')
_uv.uv.foreach_set('vector', [0.375, 0.0, 0.625, 0.0, 0.625, 0.25, 0.375, 0.25, 0.375, 0.25, 0.625, 0.25, 0.625, 0.5, 0.375, 0.5, 0.375, 0.5, 0.625, 0.5, 0.625, 0.75, 0.375, 0.75, 0.375, 0.75, 0.625, 0.75, 0.625, 1.0, 0.375, 1.0, 0.125, 0.5, 0.375, 0.5, 0.375, 0.75, 0.125, 0.75, 0.625, 0.5, 0.875, 0.5, 0.875, 0.75, 0.625, 0.75])
me_cube_026.use_remesh_fix_poles = True
me_cube_026.use_remesh_preserve_attributes = False
me_cube_026.update()
me_cube_027 = bpy.data.meshes.new('Cube.027')
me_cube_027.from_pydata([(-0.16, 0.03, 0.02), (-0.16, 0.03, -0.02), (-0.16, -0.03, 0.02), (-0.16, -0.03, -0.02), (0.16, 0.03, 0.02), (0.16, 0.03, -0.02), (0.16, -0.03, 0.02), (0.16, -0.03, -0.02)], [], [(0, 1, 3, 2), (2, 3, 7, 6), (6, 7, 5, 4), (4, 5, 1, 0), (2, 6, 4, 0), (7, 3, 1, 5)])
_uv = me_cube_027.uv_layers.new(name='UVMap')
_uv.uv.foreach_set('vector', [0.375, 0.0, 0.625, 0.0, 0.625, 0.25, 0.375, 0.25, 0.375, 0.25, 0.625, 0.25, 0.625, 0.5, 0.375, 0.5, 0.375, 0.5, 0.625, 0.5, 0.625, 0.75, 0.375, 0.75, 0.375, 0.75, 0.625, 0.75, 0.625, 1.0, 0.375, 1.0, 0.125, 0.5, 0.375, 0.5, 0.375, 0.75, 0.125, 0.75, 0.625, 0.5, 0.875, 0.5, 0.875, 0.75, 0.625, 0.75])
me_cube_027.use_remesh_fix_poles = True
me_cube_027.use_remesh_preserve_attributes = False
me_cube_027.update()
me_cube_028 = bpy.data.meshes.new('Cube.028')
me_cube_028.from_pydata([(-0.16, 0.03, -0.02), (-0.16, 0.03, 0.02), (-0.16, -0.03, -0.02), (-0.16, -0.03, 0.02), (0.16, 0.03, -0.02), (0.16, 0.03, 0.02), (0.16, -0.03, -0.02), (0.16, -0.03, 0.02)], [], [(0, 2, 3, 1), (2, 6, 7, 3), (6, 4, 5, 7), (4, 0, 1, 5), (2, 0, 4, 6), (7, 5, 1, 3)])
_uv = me_cube_028.uv_layers.new(name='UVMap')
_uv.uv.foreach_set('vector', [0.375, 0.0, 0.375, 0.25, 0.625, 0.25, 0.625, 0.0, 0.375, 0.25, 0.375, 0.5, 0.625, 0.5, 0.625, 0.25, 0.375, 0.5, 0.375, 0.75, 0.625, 0.75, 0.625, 0.5, 0.375, 0.75, 0.375, 1.0, 0.625, 1.0, 0.625, 0.75, 0.125, 0.5, 0.125, 0.75, 0.375, 0.75, 0.375, 0.5, 0.625, 0.5, 0.625, 0.75, 0.875, 0.75, 0.875, 0.5])
me_cube_028.use_remesh_fix_poles = True
me_cube_028.use_remesh_preserve_attributes = False
me_cube_028.update()
me_cube_029 = bpy.data.meshes.new('Cube.029')
me_cube_029.from_pydata([(-0.16, 0.015, -0.005), (-0.16, 0.015, 0.005), (-0.16, -0.015, -0.005), (-0.16, -0.015, 0.005), (0.16, 0.015, -0.005), (0.16, 0.015, 0.005), (0.16, -0.015, -0.005), (0.16, -0.015, 0.005)], [], [(0, 2, 3, 1), (2, 6, 7, 3), (6, 4, 5, 7), (4, 0, 1, 5), (2, 0, 4, 6), (7, 5, 1, 3)])
_uv = me_cube_029.uv_layers.new(name='UVMap')
_uv.uv.foreach_set('vector', [0.375, 0.0, 0.375, 0.25, 0.625, 0.25, 0.625, 0.0, 0.375, 0.25, 0.375, 0.5, 0.625, 0.5, 0.625, 0.25, 0.375, 0.5, 0.375, 0.75, 0.625, 0.75, 0.625, 0.5, 0.375, 0.75, 0.375, 1.0, 0.625, 1.0, 0.625, 0.75, 0.125, 0.5, 0.125, 0.75, 0.375, 0.75, 0.375, 0.5, 0.625, 0.5, 0.625, 0.75, 0.875, 0.75, 0.875, 0.5])
me_cube_029.use_remesh_fix_poles = True
me_cube_029.use_remesh_preserve_attributes = False
me_cube_029.update()
me_cube_030 = bpy.data.meshes.new('Cube.030')
me_cube_030.from_pydata([(-0.16, 0.015, 0.005), (-0.16, 0.015, -0.005), (-0.16, -0.015, 0.005), (-0.16, -0.015, -0.005), (0.16, 0.015, 0.005), (0.16, 0.015, -0.005), (0.16, -0.015, 0.005), (0.16, -0.015, -0.005)], [], [(0, 1, 3, 2), (2, 3, 7, 6), (6, 7, 5, 4), (4, 5, 1, 0), (2, 6, 4, 0), (7, 3, 1, 5)])
_uv = me_cube_030.uv_layers.new(name='UVMap')
_uv.uv.foreach_set('vector', [0.375, 0.0, 0.625, 0.0, 0.625, 0.25, 0.375, 0.25, 0.375, 0.25, 0.625, 0.25, 0.625, 0.5, 0.375, 0.5, 0.375, 0.5, 0.625, 0.5, 0.625, 0.75, 0.375, 0.75, 0.375, 0.75, 0.625, 0.75, 0.625, 1.0, 0.375, 1.0, 0.125, 0.5, 0.375, 0.5, 0.375, 0.75, 0.125, 0.75, 0.625, 0.5, 0.875, 0.5, 0.875, 0.75, 0.625, 0.75])
me_cube_030.use_remesh_fix_poles = True
me_cube_030.use_remesh_preserve_attributes = False
me_cube_030.update()
me_cube_031 = bpy.data.meshes.new('Cube.031')
me_cube_031.from_pydata([(0.02, -0.34, -0.02), (0.02, -0.34, 0.02), (0.02, 0.34, -0.02), (0.02, 0.34, 0.02), (-0.02, -0.34, -0.02), (-0.02, -0.34, 0.02), (-0.02, 0.34, -0.02), (-0.02, 0.34, 0.02)], [], [(0, 2, 3, 1), (2, 6, 7, 3), (6, 4, 5, 7), (4, 0, 1, 5), (2, 0, 4, 6), (7, 5, 1, 3)])
_uv = me_cube_031.uv_layers.new(name='UVMap')
_uv.uv.foreach_set('vector', [0.375, 0.0, 0.375, 0.25, 0.625, 0.25, 0.625, 0.0, 0.375, 0.25, 0.375, 0.5, 0.625, 0.5, 0.625, 0.25, 0.375, 0.5, 0.375, 0.75, 0.625, 0.75, 0.625, 0.5, 0.375, 0.75, 0.375, 1.0, 0.625, 1.0, 0.625, 0.75, 0.125, 0.5, 0.125, 0.75, 0.375, 0.75, 0.375, 0.5, 0.625, 0.5, 0.625, 0.75, 0.875, 0.75, 0.875, 0.5])
me_cube_031.use_remesh_fix_poles = True
me_cube_031.use_remesh_preserve_attributes = False
me_cube_031.update()
me_cube_032 = bpy.data.meshes.new('Cube.032')
me_cube_032.from_pydata([(-0.16, -0.015, -0.005), (-0.16, -0.015, 0.005), (-0.16, 0.015, -0.005), (-0.16, 0.015, 0.005), (0.16, -0.015, -0.005), (0.16, -0.015, 0.005), (0.16, 0.015, -0.005), (0.16, 0.015, 0.005)], [], [(0, 1, 3, 2), (2, 3, 7, 6), (6, 7, 5, 4), (4, 5, 1, 0), (2, 6, 4, 0), (7, 3, 1, 5)])
_uv = me_cube_032.uv_layers.new(name='UVMap')
_uv.uv.foreach_set('vector', [0.375, 0.0, 0.625, 0.0, 0.625, 0.25, 0.375, 0.25, 0.375, 0.25, 0.625, 0.25, 0.625, 0.5, 0.375, 0.5, 0.375, 0.5, 0.625, 0.5, 0.625, 0.75, 0.375, 0.75, 0.375, 0.75, 0.625, 0.75, 0.625, 1.0, 0.375, 1.0, 0.125, 0.5, 0.375, 0.5, 0.375, 0.75, 0.125, 0.75, 0.625, 0.5, 0.875, 0.5, 0.875, 0.75, 0.625, 0.75])
me_cube_032.use_remesh_fix_poles = True
me_cube_032.use_remesh_preserve_attributes = False
me_cube_032.update()
me_cube_033 = bpy.data.meshes.new('Cube.033')
me_cube_033.from_pydata([(0.02, -0.3, 0.03), (0.02, -0.3, -0.03), (0.02, 0.3, 0.03), (0.02, 0.3, -0.03), (-0.02, -0.3, 0.03), (-0.02, -0.3, -0.03), (-0.02, 0.3, 0.03), (-0.02, 0.3, -0.03)], [], [(0, 1, 3, 2), (2, 3, 7, 6), (6, 7, 5, 4), (4, 5, 1, 0), (2, 6, 4, 0), (7, 3, 1, 5)])
_uv = me_cube_033.uv_layers.new(name='UVMap')
_uv.uv.foreach_set('vector', [0.375, 0.0, 0.625, 0.0, 0.625, 0.25, 0.375, 0.25, 0.375, 0.25, 0.625, 0.25, 0.625, 0.5, 0.375, 0.5, 0.375, 0.5, 0.625, 0.5, 0.625, 0.75, 0.375, 0.75, 0.375, 0.75, 0.625, 0.75, 0.625, 1.0, 0.375, 1.0, 0.125, 0.5, 0.375, 0.5, 0.375, 0.75, 0.125, 0.75, 0.625, 0.5, 0.875, 0.5, 0.875, 0.75, 0.625, 0.75])
me_cube_033.use_remesh_fix_poles = True
me_cube_033.use_remesh_preserve_attributes = False
me_cube_033.update()
me_cube_034 = bpy.data.meshes.new('Cube.034')
me_cube_034.from_pydata([(-0.16, -0.015, 0.005), (-0.16, -0.015, -0.005), (-0.16, 0.015, 0.005), (-0.16, 0.015, -0.005), (0.16, -0.015, 0.005), (0.16, -0.015, -0.005), (0.16, 0.015, 0.005), (0.16, 0.015, -0.005)], [], [(0, 2, 3, 1), (2, 6, 7, 3), (6, 4, 5, 7), (4, 0, 1, 5), (2, 0, 4, 6), (7, 5, 1, 3)])
_uv = me_cube_034.uv_layers.new(name='UVMap')
_uv.uv.foreach_set('vector', [0.375, 0.0, 0.375, 0.25, 0.625, 0.25, 0.625, 0.0, 0.375, 0.25, 0.375, 0.5, 0.625, 0.5, 0.625, 0.25, 0.375, 0.5, 0.375, 0.75, 0.625, 0.75, 0.625, 0.5, 0.375, 0.75, 0.375, 1.0, 0.625, 1.0, 0.625, 0.75, 0.125, 0.5, 0.125, 0.75, 0.375, 0.75, 0.375, 0.5, 0.625, 0.5, 0.625, 0.75, 0.875, 0.75, 0.875, 0.5])
me_cube_034.use_remesh_fix_poles = True
me_cube_034.use_remesh_preserve_attributes = False
me_cube_034.update()
me_cube_038 = bpy.data.meshes.new('Cube.038')
me_cube_038.from_pydata([(-0.02, -0.34, -0.02), (-0.02, -0.34, 0.02), (-0.02, 0.34, -0.02), (-0.02, 0.34, 0.02), (0.02, -0.34, -0.02), (0.02, -0.34, 0.02), (0.02, 0.34, -0.02), (0.02, 0.34, 0.02)], [], [(0, 1, 3, 2), (2, 3, 7, 6), (6, 7, 5, 4), (4, 5, 1, 0), (2, 6, 4, 0), (7, 3, 1, 5)])
_uv = me_cube_038.uv_layers.new(name='UVMap')
_uv.uv.foreach_set('vector', [0.375, 0.0, 0.625, 0.0, 0.625, 0.25, 0.375, 0.25, 0.375, 0.25, 0.625, 0.25, 0.625, 0.5, 0.375, 0.5, 0.375, 0.5, 0.625, 0.5, 0.625, 0.75, 0.375, 0.75, 0.375, 0.75, 0.625, 0.75, 0.625, 1.0, 0.375, 1.0, 0.125, 0.5, 0.375, 0.5, 0.375, 0.75, 0.125, 0.75, 0.625, 0.5, 0.875, 0.5, 0.875, 0.75, 0.625, 0.75])
me_cube_038.use_remesh_fix_poles = True
me_cube_038.use_remesh_preserve_attributes = False
me_cube_038.update()
me_cube_039 = bpy.data.meshes.new('Cube.039')
me_cube_039.from_pydata([(-0.02, -0.3, 0.03), (-0.02, -0.3, -0.03), (-0.02, 0.3, 0.03), (-0.02, 0.3, -0.03), (0.02, -0.3, 0.03), (0.02, -0.3, -0.03), (0.02, 0.3, 0.03), (0.02, 0.3, -0.03)], [], [(0, 2, 3, 1), (2, 6, 7, 3), (6, 4, 5, 7), (4, 0, 1, 5), (2, 0, 4, 6), (7, 5, 1, 3)])
_uv = me_cube_039.uv_layers.new(name='UVMap')
_uv.uv.foreach_set('vector', [0.375, 0.0, 0.375, 0.25, 0.625, 0.25, 0.625, 0.0, 0.375, 0.25, 0.375, 0.5, 0.625, 0.5, 0.625, 0.25, 0.375, 0.5, 0.375, 0.75, 0.625, 0.75, 0.625, 0.5, 0.375, 0.75, 0.375, 1.0, 0.625, 1.0, 0.625, 0.75, 0.125, 0.5, 0.125, 0.75, 0.375, 0.75, 0.375, 0.5, 0.625, 0.5, 0.625, 0.75, 0.875, 0.75, 0.875, 0.5])
me_cube_039.use_remesh_fix_poles = True
me_cube_039.use_remesh_preserve_attributes = False
me_cube_039.update()
me_cube_040 = bpy.data.meshes.new('Cube.040')
me_cube_040.from_pydata([(-0.16, -0.02, -0.02), (-0.16, -0.02, 0.02), (-0.16, 0.02, -0.02), (-0.16, 0.02, 0.02), (0.16, -0.02, -0.02), (0.16, -0.02, 0.02), (0.16, 0.02, -0.02), (0.16, 0.02, 0.02)], [], [(0, 1, 3, 2), (2, 3, 7, 6), (6, 7, 5, 4), (4, 5, 1, 0), (2, 6, 4, 0), (7, 3, 1, 5)])
_uv = me_cube_040.uv_layers.new(name='UVMap')
_uv.uv.foreach_set('vector', [0.375, 0.0, 0.625, 0.0, 0.625, 0.25, 0.375, 0.25, 0.375, 0.25, 0.625, 0.25, 0.625, 0.5, 0.375, 0.5, 0.375, 0.5, 0.625, 0.5, 0.625, 0.75, 0.375, 0.75, 0.375, 0.75, 0.625, 0.75, 0.625, 1.0, 0.375, 1.0, 0.125, 0.5, 0.375, 0.5, 0.375, 0.75, 0.125, 0.75, 0.625, 0.5, 0.875, 0.5, 0.875, 0.75, 0.625, 0.75])
me_cube_040.use_remesh_fix_poles = True
me_cube_040.use_remesh_preserve_attributes = False
me_cube_040.update()
me_cube_042 = bpy.data.meshes.new('Cube.042')
me_cube_042.from_pydata([(-0.16, -0.02, 0.02), (-0.16, -0.02, -0.02), (-0.16, 0.02, 0.02), (-0.16, 0.02, -0.02), (0.16, -0.02, 0.02), (0.16, -0.02, -0.02), (0.16, 0.02, 0.02), (0.16, 0.02, -0.02)], [], [(0, 2, 3, 1), (2, 6, 7, 3), (6, 4, 5, 7), (4, 0, 1, 5), (2, 0, 4, 6), (7, 5, 1, 3)])
_uv = me_cube_042.uv_layers.new(name='UVMap')
_uv.uv.foreach_set('vector', [0.375, 0.0, 0.375, 0.25, 0.625, 0.25, 0.625, 0.0, 0.375, 0.25, 0.375, 0.5, 0.625, 0.5, 0.625, 0.25, 0.375, 0.5, 0.375, 0.75, 0.625, 0.75, 0.625, 0.5, 0.375, 0.75, 0.375, 1.0, 0.625, 1.0, 0.625, 0.75, 0.125, 0.5, 0.125, 0.75, 0.375, 0.75, 0.375, 0.5, 0.625, 0.5, 0.625, 0.75, 0.875, 0.75, 0.875, 0.5])
me_cube_042.use_remesh_fix_poles = True
me_cube_042.use_remesh_preserve_attributes = False
me_cube_042.update()
me_cube_043 = bpy.data.meshes.new('Cube.043')
me_cube_043.from_pydata([(-0.16, -0.02, -0.02), (-0.16, -0.02, 0.02), (-0.16, 0.02, -0.02), (-0.16, 0.02, 0.02), (0.16, -0.02, -0.02), (0.16, -0.02, 0.02), (0.16, 0.02, -0.02), (0.16, 0.02, 0.02)], [], [(0, 1, 3, 2), (2, 3, 7, 6), (6, 7, 5, 4), (4, 5, 1, 0), (2, 6, 4, 0), (7, 3, 1, 5)])
_uv = me_cube_043.uv_layers.new(name='UVMap')
_uv.uv.foreach_set('vector', [0.375, 0.0, 0.625, 0.0, 0.625, 0.25, 0.375, 0.25, 0.375, 0.25, 0.625, 0.25, 0.625, 0.5, 0.375, 0.5, 0.375, 0.5, 0.625, 0.5, 0.625, 0.75, 0.375, 0.75, 0.375, 0.75, 0.625, 0.75, 0.625, 1.0, 0.375, 1.0, 0.125, 0.5, 0.375, 0.5, 0.375, 0.75, 0.125, 0.75, 0.625, 0.5, 0.875, 0.5, 0.875, 0.75, 0.625, 0.75])
me_cube_043.use_remesh_fix_poles = True
me_cube_043.use_remesh_preserve_attributes = False
me_cube_043.update()
me_cube_044 = bpy.data.meshes.new('Cube.044')
me_cube_044.from_pydata([(-0.16, -0.02, 0.02), (-0.16, -0.02, -0.02), (-0.16, 0.02, 0.02), (-0.16, 0.02, -0.02), (0.16, -0.02, 0.02), (0.16, -0.02, -0.02), (0.16, 0.02, 0.02), (0.16, 0.02, -0.02)], [], [(0, 2, 3, 1), (2, 6, 7, 3), (6, 4, 5, 7), (4, 0, 1, 5), (2, 0, 4, 6), (7, 5, 1, 3)])
_uv = me_cube_044.uv_layers.new(name='UVMap')
_uv.uv.foreach_set('vector', [0.375, 0.0, 0.375, 0.25, 0.625, 0.25, 0.625, 0.0, 0.375, 0.25, 0.375, 0.5, 0.625, 0.5, 0.625, 0.25, 0.375, 0.5, 0.375, 0.75, 0.625, 0.75, 0.625, 0.5, 0.375, 0.75, 0.375, 1.0, 0.625, 1.0, 0.625, 0.75, 0.125, 0.5, 0.125, 0.75, 0.375, 0.75, 0.375, 0.5, 0.625, 0.5, 0.625, 0.75, 0.875, 0.75, 0.875, 0.5])
me_cube_044.use_remesh_fix_poles = True
me_cube_044.use_remesh_preserve_attributes = False
me_cube_044.update()
me_cube_045 = bpy.data.meshes.new('Cube.045')
me_cube_045.from_pydata([(0.02, -0.03, -0.35), (0.02, -0.03, 0.35), (0.02, 0.03, -0.35), (0.02, 0.03, 0.35), (-0.02, -0.03, -0.35), (-0.02, -0.03, 0.35), (-0.02, 0.03, -0.35), (-0.02, 0.03, 0.35)], [], [(0, 2, 3, 1), (2, 6, 7, 3), (6, 4, 5, 7), (4, 0, 1, 5), (2, 0, 4, 6), (7, 5, 1, 3)])
_uv = me_cube_045.uv_layers.new(name='UVMap')
_uv.uv.foreach_set('vector', [0.375, 0.0, 0.375, 0.25, 0.625, 0.25, 0.625, 0.0, 0.375, 0.25, 0.375, 0.5, 0.625, 0.5, 0.625, 0.25, 0.375, 0.5, 0.375, 0.75, 0.625, 0.75, 0.625, 0.5, 0.375, 0.75, 0.375, 1.0, 0.625, 1.0, 0.625, 0.75, 0.125, 0.5, 0.125, 0.75, 0.375, 0.75, 0.375, 0.5, 0.625, 0.5, 0.625, 0.75, 0.875, 0.75, 0.875, 0.5])
me_cube_045.use_remesh_fix_poles = True
me_cube_045.use_remesh_preserve_attributes = False
me_cube_045.update()
me_cube_046 = bpy.data.meshes.new('Cube.046')
me_cube_046.from_pydata([(0.02, 0.02, -0.35), (0.02, 0.02, 0.35), (0.02, -0.02, -0.35), (0.02, -0.02, 0.35), (-0.02, 0.02, -0.35), (-0.02, 0.02, 0.35), (-0.02, -0.02, -0.35), (-0.02, -0.02, 0.35)], [], [(0, 1, 3, 2), (2, 3, 7, 6), (6, 7, 5, 4), (4, 5, 1, 0), (2, 6, 4, 0), (7, 3, 1, 5)])
_uv = me_cube_046.uv_layers.new(name='UVMap')
_uv.uv.foreach_set('vector', [0.375, 0.0, 0.625, 0.0, 0.625, 0.25, 0.375, 0.25, 0.375, 0.25, 0.625, 0.25, 0.625, 0.5, 0.375, 0.5, 0.375, 0.5, 0.625, 0.5, 0.625, 0.75, 0.375, 0.75, 0.375, 0.75, 0.625, 0.75, 0.625, 1.0, 0.375, 1.0, 0.125, 0.5, 0.375, 0.5, 0.375, 0.75, 0.125, 0.75, 0.625, 0.5, 0.875, 0.5, 0.875, 0.75, 0.625, 0.75])
me_cube_046.use_remesh_fix_poles = True
me_cube_046.use_remesh_preserve_attributes = False
me_cube_046.update()
me_cube_047 = bpy.data.meshes.new('Cube.047')
me_cube_047.from_pydata([(-0.16, 0.3, -0.3), (-0.16, 0.3, 0.4), (-0.16, 0.24, -0.3), (-0.16, 0.24, 0.4), (-0.12, 0.3, -0.3), (-0.12, 0.3, 0.4), (-0.12, 0.24, -0.3), (-0.12, 0.24, 0.4)], [], [(0, 2, 3, 1), (2, 6, 7, 3), (6, 4, 5, 7), (4, 0, 1, 5), (2, 0, 4, 6), (7, 5, 1, 3)])
_uv = me_cube_047.uv_layers.new(name='UVMap')
_uv.uv.foreach_set('vector', [0.375, 0.0, 0.375, 0.25, 0.625, 0.25, 0.625, 0.0, 0.375, 0.25, 0.375, 0.5, 0.625, 0.5, 0.625, 0.25, 0.375, 0.5, 0.375, 0.75, 0.625, 0.75, 0.625, 0.5, 0.375, 0.75, 0.375, 1.0, 0.625, 1.0, 0.625, 0.75, 0.125, 0.5, 0.125, 0.75, 0.375, 0.75, 0.375, 0.5, 0.625, 0.5, 0.625, 0.75, 0.875, 0.75, 0.875, 0.5])
me_cube_047.use_remesh_fix_poles = True
me_cube_047.use_remesh_preserve_attributes = False
me_cube_047.update()
me_cube_048 = bpy.data.meshes.new('Cube.048')
me_cube_048.from_pydata([(-0.02, -0.03, -0.35), (-0.02, -0.03, 0.35), (-0.02, 0.03, -0.35), (-0.02, 0.03, 0.35), (0.02, -0.03, -0.35), (0.02, -0.03, 0.35), (0.02, 0.03, -0.35), (0.02, 0.03, 0.35)], [], [(0, 1, 3, 2), (2, 3, 7, 6), (6, 7, 5, 4), (4, 5, 1, 0), (2, 6, 4, 0), (7, 3, 1, 5)])
_uv = me_cube_048.uv_layers.new(name='UVMap')
_uv.uv.foreach_set('vector', [0.375, 0.0, 0.625, 0.0, 0.625, 0.25, 0.375, 0.25, 0.375, 0.25, 0.625, 0.25, 0.625, 0.5, 0.375, 0.5, 0.375, 0.5, 0.625, 0.5, 0.625, 0.75, 0.375, 0.75, 0.375, 0.75, 0.625, 0.75, 0.625, 1.0, 0.375, 1.0, 0.125, 0.5, 0.375, 0.5, 0.375, 0.75, 0.125, 0.75, 0.625, 0.5, 0.875, 0.5, 0.875, 0.75, 0.625, 0.75])
me_cube_048.use_remesh_fix_poles = True
me_cube_048.use_remesh_preserve_attributes = False
me_cube_048.update()
me_cube_049 = bpy.data.meshes.new('Cube.049')
me_cube_049.from_pydata([(-0.16, 0.03, 0.02), (-0.16, 0.03, -0.02), (-0.16, -0.03, 0.02), (-0.16, -0.03, -0.02), (0.16, 0.03, 0.02), (0.16, 0.03, -0.02), (0.16, -0.03, 0.02), (0.16, -0.03, -0.02)], [], [(0, 1, 3, 2), (2, 3, 7, 6), (6, 7, 5, 4), (4, 5, 1, 0), (2, 6, 4, 0), (7, 3, 1, 5)])
_uv = me_cube_049.uv_layers.new(name='UVMap')
_uv.uv.foreach_set('vector', [0.375, 0.0, 0.625, 0.0, 0.625, 0.25, 0.375, 0.25, 0.375, 0.25, 0.625, 0.25, 0.625, 0.5, 0.375, 0.5, 0.375, 0.5, 0.625, 0.5, 0.625, 0.75, 0.375, 0.75, 0.375, 0.75, 0.625, 0.75, 0.625, 1.0, 0.375, 1.0, 0.125, 0.5, 0.375, 0.5, 0.375, 0.75, 0.125, 0.75, 0.625, 0.5, 0.875, 0.5, 0.875, 0.75, 0.625, 0.75])
me_cube_049.use_remesh_fix_poles = True
me_cube_049.use_remesh_preserve_attributes = False
me_cube_049.update()
me_cube_050 = bpy.data.meshes.new('Cube.050')
me_cube_050.from_pydata([(-0.16, 0.03, -0.02), (-0.16, 0.03, 0.02), (-0.16, -0.03, -0.02), (-0.16, -0.03, 0.02), (0.16, 0.03, -0.02), (0.16, 0.03, 0.02), (0.16, -0.03, -0.02), (0.16, -0.03, 0.02)], [], [(0, 2, 3, 1), (2, 6, 7, 3), (6, 4, 5, 7), (4, 0, 1, 5), (2, 0, 4, 6), (7, 5, 1, 3)])
_uv = me_cube_050.uv_layers.new(name='UVMap')
_uv.uv.foreach_set('vector', [0.375, 0.0, 0.375, 0.25, 0.625, 0.25, 0.625, 0.0, 0.375, 0.25, 0.375, 0.5, 0.625, 0.5, 0.625, 0.25, 0.375, 0.5, 0.375, 0.75, 0.625, 0.75, 0.625, 0.5, 0.375, 0.75, 0.375, 1.0, 0.625, 1.0, 0.625, 0.75, 0.125, 0.5, 0.125, 0.75, 0.375, 0.75, 0.375, 0.5, 0.625, 0.5, 0.625, 0.75, 0.875, 0.75, 0.875, 0.5])
me_cube_050.use_remesh_fix_poles = True
me_cube_050.use_remesh_preserve_attributes = False
me_cube_050.update()
me_cube_051 = bpy.data.meshes.new('Cube.051')
me_cube_051.from_pydata([(-0.16, 0.015, -0.005), (-0.16, 0.015, 0.005), (-0.16, -0.015, -0.005), (-0.16, -0.015, 0.005), (0.16, 0.015, -0.005), (0.16, 0.015, 0.005), (0.16, -0.015, -0.005), (0.16, -0.015, 0.005)], [], [(0, 2, 3, 1), (2, 6, 7, 3), (6, 4, 5, 7), (4, 0, 1, 5), (2, 0, 4, 6), (7, 5, 1, 3)])
_uv = me_cube_051.uv_layers.new(name='UVMap')
_uv.uv.foreach_set('vector', [0.375, 0.0, 0.375, 0.25, 0.625, 0.25, 0.625, 0.0, 0.375, 0.25, 0.375, 0.5, 0.625, 0.5, 0.625, 0.25, 0.375, 0.5, 0.375, 0.75, 0.625, 0.75, 0.625, 0.5, 0.375, 0.75, 0.375, 1.0, 0.625, 1.0, 0.625, 0.75, 0.125, 0.5, 0.125, 0.75, 0.375, 0.75, 0.375, 0.5, 0.625, 0.5, 0.625, 0.75, 0.875, 0.75, 0.875, 0.5])
me_cube_051.use_remesh_fix_poles = True
me_cube_051.use_remesh_preserve_attributes = False
me_cube_051.update()
me_cube_052 = bpy.data.meshes.new('Cube.052')
me_cube_052.from_pydata([(-0.16, 0.015, 0.005), (-0.16, 0.015, -0.005), (-0.16, -0.015, 0.005), (-0.16, -0.015, -0.005), (0.16, 0.015, 0.005), (0.16, 0.015, -0.005), (0.16, -0.015, 0.005), (0.16, -0.015, -0.005)], [], [(0, 1, 3, 2), (2, 3, 7, 6), (6, 7, 5, 4), (4, 5, 1, 0), (2, 6, 4, 0), (7, 3, 1, 5)])
_uv = me_cube_052.uv_layers.new(name='UVMap')
_uv.uv.foreach_set('vector', [0.375, 0.0, 0.625, 0.0, 0.625, 0.25, 0.375, 0.25, 0.375, 0.25, 0.625, 0.25, 0.625, 0.5, 0.375, 0.5, 0.375, 0.5, 0.625, 0.5, 0.625, 0.75, 0.375, 0.75, 0.375, 0.75, 0.625, 0.75, 0.625, 1.0, 0.375, 1.0, 0.125, 0.5, 0.375, 0.5, 0.375, 0.75, 0.125, 0.75, 0.625, 0.5, 0.875, 0.5, 0.875, 0.75, 0.625, 0.75])
me_cube_052.use_remesh_fix_poles = True
me_cube_052.use_remesh_preserve_attributes = False
me_cube_052.update()
me_cube_053 = bpy.data.meshes.new('Cube.053')
me_cube_053.from_pydata([(0.02, -0.34, -0.02), (0.02, -0.34, 0.02), (0.02, 0.34, -0.02), (0.02, 0.34, 0.02), (-0.02, -0.34, -0.02), (-0.02, -0.34, 0.02), (-0.02, 0.34, -0.02), (-0.02, 0.34, 0.02)], [], [(0, 2, 3, 1), (2, 6, 7, 3), (6, 4, 5, 7), (4, 0, 1, 5), (2, 0, 4, 6), (7, 5, 1, 3)])
_uv = me_cube_053.uv_layers.new(name='UVMap')
_uv.uv.foreach_set('vector', [0.375, 0.0, 0.375, 0.25, 0.625, 0.25, 0.625, 0.0, 0.375, 0.25, 0.375, 0.5, 0.625, 0.5, 0.625, 0.25, 0.375, 0.5, 0.375, 0.75, 0.625, 0.75, 0.625, 0.5, 0.375, 0.75, 0.375, 1.0, 0.625, 1.0, 0.625, 0.75, 0.125, 0.5, 0.125, 0.75, 0.375, 0.75, 0.375, 0.5, 0.625, 0.5, 0.625, 0.75, 0.875, 0.75, 0.875, 0.5])
me_cube_053.use_remesh_fix_poles = True
me_cube_053.use_remesh_preserve_attributes = False
me_cube_053.update()
me_cube_054 = bpy.data.meshes.new('Cube.054')
me_cube_054.from_pydata([(-0.16, -0.015, -0.005), (-0.16, -0.015, 0.005), (-0.16, 0.015, -0.005), (-0.16, 0.015, 0.005), (0.16, -0.015, -0.005), (0.16, -0.015, 0.005), (0.16, 0.015, -0.005), (0.16, 0.015, 0.005)], [], [(0, 1, 3, 2), (2, 3, 7, 6), (6, 7, 5, 4), (4, 5, 1, 0), (2, 6, 4, 0), (7, 3, 1, 5)])
_uv = me_cube_054.uv_layers.new(name='UVMap')
_uv.uv.foreach_set('vector', [0.375, 0.0, 0.625, 0.0, 0.625, 0.25, 0.375, 0.25, 0.375, 0.25, 0.625, 0.25, 0.625, 0.5, 0.375, 0.5, 0.375, 0.5, 0.625, 0.5, 0.625, 0.75, 0.375, 0.75, 0.375, 0.75, 0.625, 0.75, 0.625, 1.0, 0.375, 1.0, 0.125, 0.5, 0.375, 0.5, 0.375, 0.75, 0.125, 0.75, 0.625, 0.5, 0.875, 0.5, 0.875, 0.75, 0.625, 0.75])
me_cube_054.use_remesh_fix_poles = True
me_cube_054.use_remesh_preserve_attributes = False
me_cube_054.update()
me_cube_055 = bpy.data.meshes.new('Cube.055')
me_cube_055.from_pydata([(0.02, -0.3, 0.03), (0.02, -0.3, -0.03), (0.02, 0.3, 0.03), (0.02, 0.3, -0.03), (-0.02, -0.3, 0.03), (-0.02, -0.3, -0.03), (-0.02, 0.3, 0.03), (-0.02, 0.3, -0.03)], [], [(0, 1, 3, 2), (2, 3, 7, 6), (6, 7, 5, 4), (4, 5, 1, 0), (2, 6, 4, 0), (7, 3, 1, 5)])
_uv = me_cube_055.uv_layers.new(name='UVMap')
_uv.uv.foreach_set('vector', [0.375, 0.0, 0.625, 0.0, 0.625, 0.25, 0.375, 0.25, 0.375, 0.25, 0.625, 0.25, 0.625, 0.5, 0.375, 0.5, 0.375, 0.5, 0.625, 0.5, 0.625, 0.75, 0.375, 0.75, 0.375, 0.75, 0.625, 0.75, 0.625, 1.0, 0.375, 1.0, 0.125, 0.5, 0.375, 0.5, 0.375, 0.75, 0.125, 0.75, 0.625, 0.5, 0.875, 0.5, 0.875, 0.75, 0.625, 0.75])
me_cube_055.use_remesh_fix_poles = True
me_cube_055.use_remesh_preserve_attributes = False
me_cube_055.update()
me_cube_056 = bpy.data.meshes.new('Cube.056')
me_cube_056.from_pydata([(-0.16, -0.015, 0.005), (-0.16, -0.015, -0.005), (-0.16, 0.015, 0.005), (-0.16, 0.015, -0.005), (0.16, -0.015, 0.005), (0.16, -0.015, -0.005), (0.16, 0.015, 0.005), (0.16, 0.015, -0.005)], [], [(0, 2, 3, 1), (2, 6, 7, 3), (6, 4, 5, 7), (4, 0, 1, 5), (2, 0, 4, 6), (7, 5, 1, 3)])
_uv = me_cube_056.uv_layers.new(name='UVMap')
_uv.uv.foreach_set('vector', [0.375, 0.0, 0.375, 0.25, 0.625, 0.25, 0.625, 0.0, 0.375, 0.25, 0.375, 0.5, 0.625, 0.5, 0.625, 0.25, 0.375, 0.5, 0.375, 0.75, 0.625, 0.75, 0.625, 0.5, 0.375, 0.75, 0.375, 1.0, 0.625, 1.0, 0.625, 0.75, 0.125, 0.5, 0.125, 0.75, 0.375, 0.75, 0.375, 0.5, 0.625, 0.5, 0.625, 0.75, 0.875, 0.75, 0.875, 0.5])
me_cube_056.use_remesh_fix_poles = True
me_cube_056.use_remesh_preserve_attributes = False
me_cube_056.update()
me_cube_062 = bpy.data.meshes.new('Cube.062')
me_cube_062.from_pydata([(-0.16, -0.025, -0.25), (-0.16, -0.025, -0.2), (-0.16, 0.025, -0.25), (-0.16, 0.025, -0.2), (0.16, -0.025, -0.25), (0.16, -0.025, -0.2), (0.16, 0.025, -0.25), (0.16, 0.025, -0.2)], [], [(0, 1, 3, 2), (2, 3, 7, 6), (6, 7, 5, 4), (4, 5, 1, 0), (2, 6, 4, 0), (7, 3, 1, 5)])
_uv = me_cube_062.uv_layers.new(name='UVMap')
_uv.uv.foreach_set('vector', [0.375, 0.0, 0.625, 0.0, 0.625, 0.25, 0.375, 0.25, 0.375, 0.25, 0.625, 0.25, 0.625, 0.5, 0.375, 0.5, 0.375, 0.5, 0.625, 0.5, 0.625, 0.75, 0.375, 0.75, 0.375, 0.75, 0.625, 0.75, 0.625, 1.0, 0.375, 1.0, 0.125, 0.5, 0.375, 0.5, 0.375, 0.75, 0.125, 0.75, 0.625, 0.5, 0.875, 0.5, 0.875, 0.75, 0.625, 0.75])
me_cube_062.use_remesh_fix_poles = True
me_cube_062.use_remesh_preserve_attributes = False
me_cube_062.update()
me_cube_063 = bpy.data.meshes.new('Cube.063')
me_cube_063.from_pydata([(-0.16, -0.335, -0.29), (-0.16, -0.335, 0.41), (-0.16, -0.285, -0.29), (-0.16, -0.285, 0.41), (-0.11, -0.335, -0.29), (-0.11, -0.335, 0.41), (-0.11, -0.285, -0.29), (-0.11, -0.285, 0.41), (0.16, -0.335, -0.29), (0.16, -0.335, 0.41), (0.16, -0.285, -0.29), (0.16, -0.285, 0.41), (0.11, -0.335, -0.29), (0.11, -0.335, 0.41), (0.11, -0.285, -0.29), (0.11, -0.285, 0.41), (-0.16, 0.335, -0.29), (-0.16, 0.335, 0.41), (-0.16, 0.285, -0.29), (-0.16, 0.285, 0.41), (-0.11, 0.335, -0.29), (-0.11, 0.335, 0.41), (-0.11, 0.285, -0.29), (-0.11, 0.285, 0.41)], [], [(0, 1, 3, 2), (2, 3, 7, 6), (6, 7, 5, 4), (4, 5, 1, 0), (2, 6, 4, 0), (7, 3, 1, 5), (8, 10, 11, 9), (10, 14, 15, 11), (14, 12, 13, 15), (12, 8, 9, 13), (10, 8, 12, 14), (15, 13, 9, 11), (16, 18, 19, 17), (18, 22, 23, 19), (22, 20, 21, 23), (20, 16, 17, 21), (18, 16, 20, 22), (23, 21, 17, 19)])
_uv = me_cube_063.uv_layers.new(name='UVMap')
_uv.uv.foreach_set('vector', [0.375, 0.0, 0.625, 0.0, 0.625, 0.25, 0.375, 0.25, 0.375, 0.25, 0.625, 0.25, 0.625, 0.5, 0.375, 0.5, 0.375, 0.5, 0.625, 0.5, 0.625, 0.75, 0.375, 0.75, 0.375, 0.75, 0.625, 0.75, 0.625, 1.0, 0.375, 1.0, 0.125, 0.5, 0.375, 0.5, 0.375, 0.75, 0.125, 0.75, 0.625, 0.5, 0.875, 0.5, 0.875, 0.75, 0.625, 0.75, 0.375, 0.0, 0.375, 0.25, 0.625, 0.25, 0.625, 0.0, 0.375, 0.25, 0.375, 0.5, 0.625, 0.5, 0.625, 0.25, 0.375, 0.5, 0.375, 0.75, 0.625, 0.75, 0.625, 0.5, 0.375, 0.75, 0.375, 1.0, 0.625, 1.0, 0.625, 0.75, 0.125, 0.5, 0.125, 0.75, 0.375, 0.75, 0.375, 0.5, 0.625, 0.5, 0.625, 0.75, 0.875, 0.75, 0.875, 0.5, 0.375, 0.0, 0.375, 0.25, 0.625, 0.25, 0.625, 0.0, 0.375, 0.25, 0.375, 0.5, 0.625, 0.5, 0.625, 0.25, 0.375, 0.5, 0.375, 0.75, 0.625, 0.75, 0.625, 0.5, 0.375, 0.75, 0.375, 1.0, 0.625, 1.0, 0.625, 0.75, 0.125, 0.5, 0.125, 0.75, 0.375, 0.75, 0.375, 0.5, 0.625, 0.5, 0.625, 0.75, 0.875, 0.75, 0.875, 0.5])
me_cube_063.use_remesh_fix_poles = True
me_cube_063.use_remesh_preserve_attributes = False
me_cube_063.update()
me_cube_065 = bpy.data.meshes.new('Cube.065')
me_cube_065.from_pydata([(-0.16, 0.215, -0.26), (-0.16, 0.215, -0.24), (-0.16, 0.185, -0.26), (-0.16, 0.185, -0.24), (0.16, 0.215, -0.26), (0.16, 0.215, -0.24), (0.16, 0.185, -0.26), (0.16, 0.185, -0.24)], [], [(0, 2, 3, 1), (2, 6, 7, 3), (6, 4, 5, 7), (4, 0, 1, 5), (2, 0, 4, 6), (7, 5, 1, 3)])
_uv = me_cube_065.uv_layers.new(name='UVMap')
_uv.uv.foreach_set('vector', [0.375, 0.0, 0.375, 0.25, 0.625, 0.25, 0.625, 0.0, 0.375, 0.25, 0.375, 0.5, 0.625, 0.5, 0.625, 0.25, 0.375, 0.5, 0.375, 0.75, 0.625, 0.75, 0.625, 0.5, 0.375, 0.75, 0.375, 1.0, 0.625, 1.0, 0.625, 0.75, 0.125, 0.5, 0.125, 0.75, 0.375, 0.75, 0.375, 0.5, 0.625, 0.5, 0.625, 0.75, 0.875, 0.75, 0.875, 0.5])
me_cube_065.use_remesh_fix_poles = True
me_cube_065.use_remesh_preserve_attributes = False
me_cube_065.update()
me_cube_066 = bpy.data.meshes.new('Cube.066')
me_cube_066.from_pydata([(-0.11, -0.335, -0.29), (-0.11, -0.335, -0.24), (-0.11, 0.335, -0.29), (-0.11, 0.335, -0.24), (-0.16, -0.335, -0.29), (-0.16, -0.335, -0.24), (-0.16, 0.335, -0.29), (-0.16, 0.335, -0.24)], [], [(0, 2, 3, 1), (2, 6, 7, 3), (6, 4, 5, 7), (4, 0, 1, 5), (2, 0, 4, 6), (7, 5, 1, 3)])
_uv = me_cube_066.uv_layers.new(name='UVMap')
_uv.uv.foreach_set('vector', [0.375, 0.0, 0.375, 0.25, 0.625, 0.25, 0.625, 0.0, 0.375, 0.25, 0.375, 0.5, 0.625, 0.5, 0.625, 0.25, 0.375, 0.5, 0.375, 0.75, 0.625, 0.75, 0.625, 0.5, 0.375, 0.75, 0.375, 1.0, 0.625, 1.0, 0.625, 0.75, 0.125, 0.5, 0.125, 0.75, 0.375, 0.75, 0.375, 0.5, 0.625, 0.5, 0.625, 0.75, 0.875, 0.75, 0.875, 0.5])
me_cube_066.use_remesh_fix_poles = True
me_cube_066.use_remesh_preserve_attributes = False
me_cube_066.update()
me_cube_067 = bpy.data.meshes.new('Cube.067')
me_cube_067.from_pydata([(-0.16, -0.215, -0.26), (-0.16, -0.215, -0.24), (-0.16, -0.185, -0.26), (-0.16, -0.185, -0.24), (0.16, -0.215, -0.26), (0.16, -0.215, -0.24), (0.16, -0.185, -0.26), (0.16, -0.185, -0.24)], [], [(0, 1, 3, 2), (2, 3, 7, 6), (6, 7, 5, 4), (4, 5, 1, 0), (2, 6, 4, 0), (7, 3, 1, 5)])
_uv = me_cube_067.uv_layers.new(name='UVMap')
_uv.uv.foreach_set('vector', [0.375, 0.0, 0.625, 0.0, 0.625, 0.25, 0.375, 0.25, 0.375, 0.25, 0.625, 0.25, 0.625, 0.5, 0.375, 0.5, 0.375, 0.5, 0.625, 0.5, 0.625, 0.75, 0.375, 0.75, 0.375, 0.75, 0.625, 0.75, 0.625, 1.0, 0.375, 1.0, 0.125, 0.5, 0.375, 0.5, 0.375, 0.75, 0.125, 0.75, 0.625, 0.5, 0.875, 0.5, 0.875, 0.75, 0.625, 0.75])
me_cube_067.use_remesh_fix_poles = True
me_cube_067.use_remesh_preserve_attributes = False
me_cube_067.update()
me_cube_068 = bpy.data.meshes.new('Cube.068')
me_cube_068.from_pydata([(-0.11, -0.335, -0.29), (-0.11, -0.335, -0.24), (-0.11, 0.335, -0.29), (-0.11, 0.335, -0.24), (-0.16, -0.335, -0.29), (-0.16, -0.335, -0.24), (-0.16, 0.335, -0.29), (-0.16, 0.335, -0.24), (0.11, -0.335, -0.29), (0.11, -0.335, -0.24), (0.11, 0.335, -0.29), (0.11, 0.335, -0.24), (0.16, -0.335, -0.29), (0.16, -0.335, -0.24), (0.16, 0.335, -0.29), (0.16, 0.335, -0.24)], [], [(0, 2, 3, 1), (2, 6, 7, 3), (6, 4, 5, 7), (4, 0, 1, 5), (2, 0, 4, 6), (7, 5, 1, 3), (8, 9, 11, 10), (10, 11, 15, 14), (14, 15, 13, 12), (12, 13, 9, 8), (10, 14, 12, 8), (15, 11, 9, 13)])
_uv = me_cube_068.uv_layers.new(name='UVMap')
_uv.uv.foreach_set('vector', [0.375, 0.0, 0.375, 0.25, 0.625, 0.25, 0.625, 0.0, 0.375, 0.25, 0.375, 0.5, 0.625, 0.5, 0.625, 0.25, 0.375, 0.5, 0.375, 0.75, 0.625, 0.75, 0.625, 0.5, 0.375, 0.75, 0.375, 1.0, 0.625, 1.0, 0.625, 0.75, 0.125, 0.5, 0.125, 0.75, 0.375, 0.75, 0.375, 0.5, 0.625, 0.5, 0.625, 0.75, 0.875, 0.75, 0.875, 0.5, 0.375, 0.0, 0.625, 0.0, 0.625, 0.25, 0.375, 0.25, 0.375, 0.25, 0.625, 0.25, 0.625, 0.5, 0.375, 0.5, 0.375, 0.5, 0.625, 0.5, 0.625, 0.75, 0.375, 0.75, 0.375, 0.75, 0.625, 0.75, 0.625, 1.0, 0.375, 1.0, 0.125, 0.5, 0.375, 0.5, 0.375, 0.75, 0.125, 0.75, 0.625, 0.5, 0.875, 0.5, 0.875, 0.75, 0.625, 0.75])
me_cube_068.use_remesh_fix_poles = True
me_cube_068.use_remesh_preserve_attributes = False
me_cube_068.update()
me_cube_069 = bpy.data.meshes.new('Cube.069')
me_cube_069.from_pydata([(-0.16, -0.285, -0.29), (-0.16, -0.285, -0.24), (-0.16, -0.335, -0.29), (-0.16, -0.335, -0.24), (0.16, -0.285, -0.29), (0.16, -0.285, -0.24), (0.16, -0.335, -0.29), (0.16, -0.335, -0.24), (0.16, -0.285, -0.29), (0.16, -0.285, -0.24), (0.16, -0.335, -0.29), (0.16, -0.335, -0.24), (-0.16, -0.285, -0.29), (-0.16, -0.285, -0.24), (-0.16, -0.335, -0.29), (-0.16, -0.335, -0.24), (-0.16, 0.285, -0.29), (-0.16, 0.285, -0.24), (-0.16, 0.335, -0.29), (-0.16, 0.335, -0.24), (0.16, 0.285, -0.29), (0.16, 0.285, -0.24), (0.16, 0.335, -0.29), (0.16, 0.335, -0.24), (0.16, 0.285, -0.29), (0.16, 0.285, -0.24), (0.16, 0.335, -0.29), (0.16, 0.335, -0.24), (-0.16, 0.285, -0.29), (-0.16, 0.285, -0.24), (-0.16, 0.335, -0.29), (-0.16, 0.335, -0.24)], [], [(0, 2, 3, 1), (2, 6, 7, 3), (6, 4, 5, 7), (4, 0, 1, 5), (2, 0, 4, 6), (7, 5, 1, 3), (8, 9, 11, 10), (10, 11, 15, 14), (14, 15, 13, 12), (12, 13, 9, 8), (10, 14, 12, 8), (15, 11, 9, 13), (16, 17, 19, 18), (18, 19, 23, 22), (22, 23, 21, 20), (20, 21, 17, 16), (18, 22, 20, 16), (23, 19, 17, 21), (24, 26, 27, 25), (26, 30, 31, 27), (30, 28, 29, 31), (28, 24, 25, 29), (26, 24, 28, 30), (31, 29, 25, 27)])
_uv = me_cube_069.uv_layers.new(name='UVMap')
_uv.uv.foreach_set('vector', [0.375, 0.0, 0.375, 0.25, 0.625, 0.25, 0.625, 0.0, 0.375, 0.25, 0.375, 0.5, 0.625, 0.5, 0.625, 0.25, 0.375, 0.5, 0.375, 0.75, 0.625, 0.75, 0.625, 0.5, 0.375, 0.75, 0.375, 1.0, 0.625, 1.0, 0.625, 0.75, 0.125, 0.5, 0.125, 0.75, 0.375, 0.75, 0.375, 0.5, 0.625, 0.5, 0.625, 0.75, 0.875, 0.75, 0.875, 0.5, 0.375, 0.0, 0.625, 0.0, 0.625, 0.25, 0.375, 0.25, 0.375, 0.25, 0.625, 0.25, 0.625, 0.5, 0.375, 0.5, 0.375, 0.5, 0.625, 0.5, 0.625, 0.75, 0.375, 0.75, 0.375, 0.75, 0.625, 0.75, 0.625, 1.0, 0.375, 1.0, 0.125, 0.5, 0.375, 0.5, 0.375, 0.75, 0.125, 0.75, 0.625, 0.5, 0.875, 0.5, 0.875, 0.75, 0.625, 0.75, 0.375, 0.0, 0.625, 0.0, 0.625, 0.25, 0.375, 0.25, 0.375, 0.25, 0.625, 0.25, 0.625, 0.5, 0.375, 0.5, 0.375, 0.5, 0.625, 0.5, 0.625, 0.75, 0.375, 0.75, 0.375, 0.75, 0.625, 0.75, 0.625, 1.0, 0.375, 1.0, 0.125, 0.5, 0.375, 0.5, 0.375, 0.75, 0.125, 0.75, 0.625, 0.5, 0.875, 0.5, 0.875, 0.75, 0.625, 0.75, 0.375, 0.0, 0.375, 0.25, 0.625, 0.25, 0.625, 0.0, 0.375, 0.25, 0.375, 0.5, 0.625, 0.5, 0.625, 0.25, 0.375, 0.5, 0.375, 0.75, 0.625, 0.75, 0.625, 0.5, 0.375, 0.75, 0.375, 1.0, 0.625, 1.0, 0.625, 0.75, 0.125, 0.5, 0.125, 0.75, 0.375, 0.75, 0.375, 0.5, 0.625, 0.5, 0.625, 0.75, 0.875, 0.75, 0.875, 0.5])
me_cube_069.use_remesh_fix_poles = True
me_cube_069.use_remesh_preserve_attributes = False
me_cube_069.update()
me_cube_070 = bpy.data.meshes.new('Cube.070')
me_cube_070.from_pydata([(-0.16, -0.025, -0.25), (-0.16, -0.025, -0.2), (-0.16, 0.025, -0.25), (-0.16, 0.025, -0.2), (0.16, -0.025, -0.25), (0.16, -0.025, -0.2), (0.16, 0.025, -0.25), (0.16, 0.025, -0.2)], [], [(0, 1, 3, 2), (2, 3, 7, 6), (6, 7, 5, 4), (4, 5, 1, 0), (2, 6, 4, 0), (7, 3, 1, 5)])
_uv = me_cube_070.uv_layers.new(name='UVMap')
_uv.uv.foreach_set('vector', [0.375, 0.0, 0.625, 0.0, 0.625, 0.25, 0.375, 0.25, 0.375, 0.25, 0.625, 0.25, 0.625, 0.5, 0.375, 0.5, 0.375, 0.5, 0.625, 0.5, 0.625, 0.75, 0.375, 0.75, 0.375, 0.75, 0.625, 0.75, 0.625, 1.0, 0.375, 1.0, 0.125, 0.5, 0.375, 0.5, 0.375, 0.75, 0.125, 0.75, 0.625, 0.5, 0.875, 0.5, 0.875, 0.75, 0.625, 0.75])
me_cube_070.use_remesh_fix_poles = True
me_cube_070.use_remesh_preserve_attributes = False
me_cube_070.update()
me_cube_071 = bpy.data.meshes.new('Cube.071')
me_cube_071.from_pydata([(-0.16, 0.215, -0.26), (-0.16, 0.215, -0.24), (-0.16, 0.185, -0.26), (-0.16, 0.185, -0.24), (0.16, 0.215, -0.26), (0.16, 0.215, -0.24), (0.16, 0.185, -0.26), (0.16, 0.185, -0.24)], [], [(0, 2, 3, 1), (2, 6, 7, 3), (6, 4, 5, 7), (4, 0, 1, 5), (2, 0, 4, 6), (7, 5, 1, 3)])
_uv = me_cube_071.uv_layers.new(name='UVMap')
_uv.uv.foreach_set('vector', [0.375, 0.0, 0.375, 0.25, 0.625, 0.25, 0.625, 0.0, 0.375, 0.25, 0.375, 0.5, 0.625, 0.5, 0.625, 0.25, 0.375, 0.5, 0.375, 0.75, 0.625, 0.75, 0.625, 0.5, 0.375, 0.75, 0.375, 1.0, 0.625, 1.0, 0.625, 0.75, 0.125, 0.5, 0.125, 0.75, 0.375, 0.75, 0.375, 0.5, 0.625, 0.5, 0.625, 0.75, 0.875, 0.75, 0.875, 0.5])
me_cube_071.use_remesh_fix_poles = True
me_cube_071.use_remesh_preserve_attributes = False
me_cube_071.update()
me_cube_072 = bpy.data.meshes.new('Cube.072')
me_cube_072.from_pydata([(-0.16, -0.215, -0.26), (-0.16, -0.215, -0.24), (-0.16, -0.185, -0.26), (-0.16, -0.185, -0.24), (0.16, -0.215, -0.26), (0.16, -0.215, -0.24), (0.16, -0.185, -0.26), (0.16, -0.185, -0.24)], [], [(0, 1, 3, 2), (2, 3, 7, 6), (6, 7, 5, 4), (4, 5, 1, 0), (2, 6, 4, 0), (7, 3, 1, 5)])
_uv = me_cube_072.uv_layers.new(name='UVMap')
_uv.uv.foreach_set('vector', [0.375, 0.0, 0.625, 0.0, 0.625, 0.25, 0.375, 0.25, 0.375, 0.25, 0.625, 0.25, 0.625, 0.5, 0.375, 0.5, 0.375, 0.5, 0.625, 0.5, 0.625, 0.75, 0.375, 0.75, 0.375, 0.75, 0.625, 0.75, 0.625, 1.0, 0.375, 1.0, 0.125, 0.5, 0.375, 0.5, 0.375, 0.75, 0.125, 0.75, 0.625, 0.5, 0.875, 0.5, 0.875, 0.75, 0.625, 0.75])
me_cube_072.use_remesh_fix_poles = True
me_cube_072.use_remesh_preserve_attributes = False
me_cube_072.update()
me_cube_073 = bpy.data.meshes.new('Cube.073')
me_cube_073.from_pydata([(0.11, -0.335, -0.29), (0.11, -0.335, -0.24), (0.16, -0.335, -0.29), (0.16, -0.335, -0.24), (0.11, 0.285, -0.29), (0.11, 0.285, -0.24), (0.16, 0.285, -0.29), (0.16, 0.285, -0.24), (0.11, 0.335, -0.29), (0.16, 0.335, -0.29), (0.11, 0.285, -0.29), (0.16, 0.285, -0.29), (0.11, 0.335, -0.265), (0.16, 0.335, -0.265), (0.16, 0.285, -0.265), (0.11, 0.285, -0.265)], [], [(6, 7, 3, 2), (2, 3, 1, 0), (4, 6, 2, 0), (7, 5, 1, 3), (0, 1, 5, 4), (8, 9, 11, 10), (14, 13, 12, 15), (9, 13, 14, 11), (8, 12, 13, 9), (10, 15, 12, 8)])
_uv = me_cube_073.uv_layers.new(name='UVMap')
_uv.uv.foreach_set('vector', [0.375, 0.5187, 0.625, 0.5187, 0.625, 0.75, 0.375, 0.75, 0.375, 0.75, 0.625, 0.75, 0.625, 1.0, 0.375, 1.0, 0.125, 0.5187, 0.375, 0.5187, 0.375, 0.75, 0.125, 0.75, 0.625, 0.5187, 0.875, 0.5187, 0.875, 0.75, 0.625, 0.75, 0.375, 0.0, 0.625, 0.0, 0.625, 0.2313, 0.375, 0.2313, 0.125, 0.5, 0.375, 0.5, 0.375, 0.5187, 0.125, 0.5187, 0.5, 0.5187, 0.5, 0.5, 0.5, 0.25, 0.5, 0.2313, 0.375, 0.5, 0.5, 0.5, 0.5, 0.5187, 0.375, 0.5187, 0.375, 0.25, 0.5, 0.25, 0.5, 0.5, 0.375, 0.5, 0.375, 0.2313, 0.5, 0.2313, 0.5, 0.25, 0.375, 0.25])
me_cube_073.use_remesh_fix_poles = True
me_cube_073.use_remesh_preserve_attributes = False
me_cube_073.update()
me_cube_076 = bpy.data.meshes.new('Cube.076')
me_cube_076.from_pydata([(-0.16, -0.285, -0.29), (-0.16, -0.285, -0.24), (-0.16, -0.335, -0.29), (-0.16, -0.335, -0.24), (0.16, -0.285, -0.29), (0.16, -0.285, -0.24), (0.16, -0.335, -0.29), (0.16, -0.335, -0.24), (0.16, -0.285, -0.29), (0.16, -0.285, -0.24), (0.16, -0.335, -0.29), (0.16, -0.335, -0.24), (-0.16, -0.285, -0.29), (-0.16, -0.285, -0.24), (-0.16, -0.335, -0.29), (-0.16, -0.335, -0.24)], [], [(0, 2, 3, 1), (2, 6, 7, 3), (6, 4, 5, 7), (4, 0, 1, 5), (2, 0, 4, 6), (7, 5, 1, 3), (8, 9, 11, 10), (10, 11, 15, 14), (14, 15, 13, 12), (12, 13, 9, 8), (10, 14, 12, 8), (15, 11, 9, 13)])
_uv = me_cube_076.uv_layers.new(name='UVMap')
_uv.uv.foreach_set('vector', [0.375, 0.0, 0.375, 0.25, 0.625, 0.25, 0.625, 0.0, 0.375, 0.25, 0.375, 0.5, 0.625, 0.5, 0.625, 0.25, 0.375, 0.5, 0.375, 0.75, 0.625, 0.75, 0.625, 0.5, 0.375, 0.75, 0.375, 1.0, 0.625, 1.0, 0.625, 0.75, 0.125, 0.5, 0.125, 0.75, 0.375, 0.75, 0.375, 0.5, 0.625, 0.5, 0.625, 0.75, 0.875, 0.75, 0.875, 0.5, 0.375, 0.0, 0.625, 0.0, 0.625, 0.25, 0.375, 0.25, 0.375, 0.25, 0.625, 0.25, 0.625, 0.5, 0.375, 0.5, 0.375, 0.5, 0.625, 0.5, 0.625, 0.75, 0.375, 0.75, 0.375, 0.75, 0.625, 0.75, 0.625, 1.0, 0.375, 1.0, 0.125, 0.5, 0.375, 0.5, 0.375, 0.75, 0.125, 0.75, 0.625, 0.5, 0.875, 0.5, 0.875, 0.75, 0.625, 0.75])
me_cube_076.use_remesh_fix_poles = True
me_cube_076.use_remesh_preserve_attributes = False
me_cube_076.update()
me_cube_078 = bpy.data.meshes.new('Cube.078')
me_cube_078.from_pydata([(0.16, 0.335, -0.24), (0.16, 0.335, -0.24), (0.11, 0.335, -0.24), (0.16, 0.335, -0.265), (0.11, 0.335, -0.265), (0.16, 0.31, -0.24), (0.11, 0.31, -0.24), (0.16, 0.31, -0.265), (0.11, 0.31, -0.265), (-0.16, 0.285, -0.29), (-0.16, 0.285, -0.24), (-0.16, 0.335, -0.29), (-0.16, 0.335, -0.24), (-0.16, 0.285, -0.29), (-0.16, 0.285, -0.24), (-0.16, 0.335, -0.29), (-0.16, 0.335, -0.24), (0.11, 0.335, -0.29), (0.11, 0.335, -0.24), (0.11, 0.285, -0.29), (0.11, 0.285, -0.24), (0.11, 0.335, -0.29), (0.11, 0.285, -0.29), (0.11, 0.285, -0.24), (0.11, 0.31, -0.24), (0.11, 0.31, -0.29), (0.11, 0.285, -0.265), (0.11, 0.335, -0.265), (0.11, 0.31, -0.265)], [], [(4, 2, 0, 3), (7, 8, 4, 3), (0, 2, 6, 5), (3, 0, 5, 7), (7, 5, 6, 8), (9, 10, 12, 11), (19, 20, 10, 9), (18, 12, 10, 20), (15, 13, 14, 16), (11, 17, 19, 9), (11, 12, 18, 17), (28, 25, 21, 27), (26, 22, 25, 28), (23, 26, 28, 24)])
_uv = me_cube_078.uv_layers.new(name='UVMap')
_uv.uv.foreach_set('vector', [0.5, 0.461, 0.625, 0.461, 0.625, 0.5, 0.5, 0.5, 0.5, 0.625, 0.5, 0.625, 0.5, 0.461, 0.5, 0.5, 0.625, 0.5, 0.664, 0.5, 0.664, 0.625, 0.625, 0.625, 0.5, 0.5, 0.625, 0.5, 0.625, 0.625, 0.5, 0.625, 0.5, 0.625, 0.625, 0.625, 0.664, 0.625, 0.5, 0.625, 0.375, 0.0, 0.625, 0.0, 0.625, 0.25, 0.375, 0.25, 0.375, 0.789, 0.625, 0.789, 0.625, 1.0, 0.375, 1.0, 0.664, 0.5, 0.875, 0.5, 0.875, 0.75, 0.664, 0.75, 0.375, 0.5, 0.375, 0.75, 0.625, 0.75, 0.625, 0.5, 0.125, 0.5, 0.336, 0.5, 0.336, 0.75, 0.125, 0.75, 0.375, 0.25, 0.625, 0.25, 0.625, 0.461, 0.375, 0.461, 0.4902, 0.6348, 0.3555, 0.6445, 0.336, 0.5, 0.4805, 0.4805, 0.5, 0.789, 0.375, 0.789, 0.3555, 0.6445, 0.4902, 0.6348, 0.625, 0.789, 0.5, 0.789, 0.4902, 0.6348, 0.625, 0.625])
me_cube_078.use_remesh_fix_poles = True
me_cube_078.use_remesh_preserve_attributes = False
me_cube_078.update()
me_cube_080 = bpy.data.meshes.new('Cube.080')
me_cube_080.from_pydata([(0.16, 0.335, 0.41), (0.16, 0.285, 0.41), (0.11, 0.335, 0.41), (0.11, 0.285, 0.41), (0.16, 0.335, -0.24), (0.16, 0.285, -0.24), (0.11, 0.285, -0.24), (0.11, 0.335, -0.24), (0.16, 0.285, -0.265), (0.11, 0.285, -0.265), (0.16, 0.335, -0.24), (0.16, 0.285, -0.24), (0.11, 0.285, -0.24), (0.11, 0.335, -0.24), (0.16, 0.31, -0.265), (0.11, 0.31, -0.265), (0.11, 0.31, -0.24), (0.16, 0.31, -0.24)], [], [(4, 0, 1, 5), (5, 1, 3, 6), (6, 3, 2, 7), (7, 2, 0, 4), (3, 1, 0, 2), (8, 11, 12, 9), (14, 17, 11, 8), (9, 12, 16, 15), (8, 9, 15, 14), (14, 15, 16, 17), (13, 10, 17, 16)])
_uv = me_cube_080.uv_layers.new(name='UVMap')
_uv.uv.foreach_set('vector', [0.3929, 0.0, 0.625, 0.0, 0.625, 0.25, 0.3929, 0.25, 0.3929, 0.25, 0.625, 0.25, 0.625, 0.5, 0.3929, 0.5, 0.3929, 0.5, 0.625, 0.5, 0.625, 0.75, 0.3929, 0.75, 0.3929, 0.75, 0.625, 0.75, 0.625, 1.0, 0.3929, 1.0, 0.625, 0.5, 0.875, 0.5, 0.875, 0.75, 0.625, 0.75, 0.375, 0.25, 0.3929, 0.25, 0.3929, 0.5, 0.375, 0.5, 0.375, 0.125, 0.3929, 0.125, 0.3929, 0.25, 0.375, 0.25, 0.375, 0.5, 0.3929, 0.5, 0.3929, 0.625, 0.375, 0.625, 0.125, 0.5, 0.375, 0.5, 0.375, 0.625, 0.125, 0.625, 0.125, 0.625, 0.375, 0.625, 0.3929, 0.625, 0.3929, 0.125, 0.0, 0.0, 0.0, 0.0, 0.3929, 0.125, 0.3929, 0.625])
me_cube_080.use_remesh_fix_poles = True
me_cube_080.use_remesh_preserve_attributes = False
me_cube_080.update()

# ---- objects
ob_resources_me_blockingout = bpy.data.objects.new('Resources.Me.BlockingOut', None)
ob_resources_me_blockingout_cube = bpy.data.objects.new('Resources.Me.BlockingOut.Cube', me_cube_018)
ob_pccase_big = bpy.data.objects.new('PCCase.Big', None)
ob_pccase_big_cube = bpy.data.objects.new('PCCase.Big.Cube', me_cube_001)
ob_pccase_medium = bpy.data.objects.new('PCCase.Medium', None)
ob_pccase_medium_cube = bpy.data.objects.new('PCCase.Medium.Cube', me_cube_016)
ob_pctower = bpy.data.objects.new('PCTower', None)
ob_cube_003 = bpy.data.objects.new('Cube.003', me_cube_004)
ob_cube_010 = bpy.data.objects.new('Cube.010', me_cube_013)
ob_cube_012 = bpy.data.objects.new('Cube.012', me_cube_015)
ob_cube = bpy.data.objects.new('Cube', me_cube)
ob_cube_013 = bpy.data.objects.new('Cube.013', me_cube_017)
ob_cube_035 = bpy.data.objects.new('Cube.035', me_cube_037)
ob_cube_001 = bpy.data.objects.new('Cube.001', me_cube_057)
ob_cube_002 = bpy.data.objects.new('Cube.002', me_cube_058)
ob_cube_004 = bpy.data.objects.new('Cube.004', me_cube_059)
ob_cube_005 = bpy.data.objects.new('Cube.005', me_cube_060)
ob_cube_006 = bpy.data.objects.new('Cube.006', me_cube_061)
ob_pctower_001 = bpy.data.objects.new('PCTower.001', None)
ob_cube_014 = bpy.data.objects.new('Cube.014', me_cube_005)
ob_cube_015 = bpy.data.objects.new('Cube.015', me_cube_006)
ob_cube_016 = bpy.data.objects.new('Cube.016', me_cube_019)
ob_cube_017 = bpy.data.objects.new('Cube.017', me_cube_020)
ob_cube_018 = bpy.data.objects.new('Cube.018', me_cube_021)
ob_cube_019 = bpy.data.objects.new('Cube.019', me_cube_022)
ob_cube_020 = bpy.data.objects.new('Cube.020', me_cube_023)
ob_cube_021 = bpy.data.objects.new('Cube.021', me_cube_024)
ob_cube_022 = bpy.data.objects.new('Cube.022', me_cube_025)
ob_cube_023 = bpy.data.objects.new('Cube.023', me_cube_026)
ob_cube_024 = bpy.data.objects.new('Cube.024', me_cube_027)
ob_cube_025 = bpy.data.objects.new('Cube.025', me_cube_028)
ob_cube_027 = bpy.data.objects.new('Cube.027', me_cube_029)
ob_cube_028 = bpy.data.objects.new('Cube.028', me_cube_030)
ob_cube_029 = bpy.data.objects.new('Cube.029', me_cube_031)
ob_cube_030 = bpy.data.objects.new('Cube.030', me_cube_032)
ob_cube_031 = bpy.data.objects.new('Cube.031', me_cube_033)
ob_cube_032 = bpy.data.objects.new('Cube.032', me_cube_034)
ob_pctower_002 = bpy.data.objects.new('PCTower.002', None)
ob_cube_036 = bpy.data.objects.new('Cube.036', me_cube_038)
ob_cube_037 = bpy.data.objects.new('Cube.037', me_cube_039)
ob_cube_038 = bpy.data.objects.new('Cube.038', me_cube_040)
ob_cube_039 = bpy.data.objects.new('Cube.039', me_cube_042)
ob_cube_040 = bpy.data.objects.new('Cube.040', me_cube_043)
ob_cube_041 = bpy.data.objects.new('Cube.041', me_cube_044)
ob_cube_042 = bpy.data.objects.new('Cube.042', me_cube_045)
ob_cube_043 = bpy.data.objects.new('Cube.043', me_cube_046)
ob_cube_044 = bpy.data.objects.new('Cube.044', me_cube_047)
ob_cube_045 = bpy.data.objects.new('Cube.045', me_cube_048)
ob_cube_046 = bpy.data.objects.new('Cube.046', me_cube_049)
ob_cube_047 = bpy.data.objects.new('Cube.047', me_cube_050)
ob_cube_048 = bpy.data.objects.new('Cube.048', me_cube_051)
ob_cube_049 = bpy.data.objects.new('Cube.049', me_cube_052)
ob_cube_050 = bpy.data.objects.new('Cube.050', me_cube_053)
ob_cube_051 = bpy.data.objects.new('Cube.051', me_cube_054)
ob_cube_052 = bpy.data.objects.new('Cube.052', me_cube_055)
ob_cube_053 = bpy.data.objects.new('Cube.053', me_cube_056)
ob_pctower_003 = bpy.data.objects.new('PCTower.003', None)
ob_cube_007 = bpy.data.objects.new('Cube.007', me_cube_062)
ob_cube_008 = bpy.data.objects.new('Cube.008', me_cube_063)
ob_cube_011 = bpy.data.objects.new('Cube.011', me_cube_065)
ob_cube_026 = bpy.data.objects.new('Cube.026', me_cube_066)
ob_cube_033 = bpy.data.objects.new('Cube.033', me_cube_067)
ob_cube_034 = bpy.data.objects.new('Cube.034', me_cube_068)
ob_cube_054 = bpy.data.objects.new('Cube.054', me_cube_069)
ob_cube_055 = bpy.data.objects.new('Cube.055', me_cube_070)
ob_cube_056 = bpy.data.objects.new('Cube.056', me_cube_071)
ob_cube_057 = bpy.data.objects.new('Cube.057', me_cube_072)
ob_cube_058 = bpy.data.objects.new('Cube.058', me_cube_073)
ob_cube_060 = bpy.data.objects.new('Cube.060', me_cube_076)
ob_cube_059 = bpy.data.objects.new('Cube.059', me_cube_078)
ob_cube_009 = bpy.data.objects.new('Cube.009', me_cube_080)

# ---- transforms, parenting, visibility, modifiers, constraints
ob_resources_me_blockingout.location = (0.0, 0.0, 1.72)
ob_resources_me_blockingout.empty_display_type = 'SINGLE_ARROW'
ob_resources_me_blockingout.empty_display_size = 0.2
ob_resources_me_blockingout.lineart.crease_threshold = 0.0
ob_resources_me_blockingout_cube.parent = ob_resources_me_blockingout
ob_resources_me_blockingout_cube.matrix_parent_inverse = Matrix(((1.0, -0.0, 0.0, -0.0), (-0.0, 1.0, -0.0, 0.0), (0.0, -0.0, 1.0, -1.72), (-0.0, 0.0, -0.0, 1.0)))
ob_resources_me_blockingout_cube.location = (3.725e-09, 0.0, 0.86)
ob_resources_me_blockingout_cube.lineart.crease_threshold = 0.0
ob_pccase_big.location = (0.0, 0.0, 0.02)
ob_pccase_big.empty_display_type = 'SINGLE_ARROW'
ob_pccase_big.empty_display_size = 0.5
ob_pccase_big_cube.parent = ob_pccase_big
ob_pccase_big_cube.location = (0.0, 0.0, 0.0)
ob_pccase_big_cube.scale = (1.0, 1.011, 1.03)
ob_pccase_medium.location = (0.0, 0.0, 0.66)
ob_pccase_medium.empty_display_type = 'SINGLE_ARROW'
ob_pccase_medium.empty_display_size = 0.5
ob_pccase_medium_cube.parent = ob_pccase_medium
ob_pccase_medium_cube.location = (0.0, 0.0, -0.03)
ob_pccase_medium_cube.scale = (1.0, 1.021, 1.0)
ob_pctower.location = (0.0, 0.0, 0.0)
ob_pctower.empty_display_type = 'SINGLE_ARROW'
ob_cube_003.parent = ob_pctower
ob_cube_003.location = (0.0, 0.0, 0.61)
ob_cube_010.parent = ob_pctower
ob_cube_010.location = (0.0, 0.0, 0.0)
ob_cube_012.parent = ob_pctower
ob_cube_012.location = (0.0, 0.0, 0.0)
ob_cube.parent = ob_pctower
ob_cube.location = (0.0, 0.0, 0.0)
ob_cube_013.parent = ob_pctower
ob_cube_013.location = (0.0, 0.0, 0.0)
ob_cube_035.parent = ob_pctower
ob_cube_035.location = (0.0, 0.0, 0.65)
ob_cube_001.parent = ob_pctower
ob_cube_001.location = (0.0, 0.0, 0.65)
ob_cube_002.parent = ob_pctower
ob_cube_002.location = (0.0, 0.0, 0.65)
ob_cube_004.parent = ob_pctower
ob_cube_004.location = (0.0, 0.0, -0.04)
ob_cube_005.parent = ob_pctower
ob_cube_005.location = (0.0, 0.0, 0.65)
ob_cube_006.parent = ob_pctower
ob_cube_006.location = (0.0, 0.0, 0.0)
ob_pctower_001.location = (0.0, 0.0, 0.69)
ob_pctower_001.empty_display_type = 'SINGLE_ARROW'
ob_cube_014.parent = ob_pctower_001
ob_cube_014.location = (0.14, 0.0, -0.27)
ob_cube_015.parent = ob_pctower_001
ob_cube_015.location = (0.14, 0.0, 0.39)
ob_cube_015.scale = (1.0, 1.133, 0.6667)
ob_cube_016.parent = ob_pctower_001
ob_cube_016.location = (0.0, 0.0, -0.27)
ob_cube_017.parent = ob_pctower_001
ob_cube_017.location = (0.0, 0.0, 0.39)
ob_cube_018.parent = ob_pctower_001
ob_cube_018.location = (0.0, 0.32, -0.19)
ob_cube_019.parent = ob_pctower_001
ob_cube_019.location = (0.0, 0.32, 0.31)
ob_cube_020.parent = ob_pctower_001
ob_cube_020.location = (0.14, -0.32, 0.06)
ob_cube_020.scale = (1.0, 0.6667, 1.0)
ob_cube_021.parent = ob_pctower_001
ob_cube_021.location = (0.14, 0.32, 0.06)
ob_cube_022.parent = ob_pctower_001
ob_cube_022.location = (0.0, 0.14, 0.01)
ob_cube_022.scale = (1.0, 0.6667, 1.0)
ob_cube_023.parent = ob_pctower_001
ob_cube_023.location = (-0.14, -0.32, 0.06)
ob_cube_023.scale = (1.0, 0.6667, 1.0)
ob_cube_024.parent = ob_pctower_001
ob_cube_024.location = (0.0, -0.32, 0.31)
ob_cube_024.scale = (1.0, 0.6667, 1.0)
ob_cube_025.parent = ob_pctower_001
ob_cube_025.location = (0.0, -0.32, -0.19)
ob_cube_025.scale = (1.0, 0.6667, 1.0)
ob_cube_027.parent = ob_pctower_001
ob_cube_027.location = (0.0, 0.2, -0.255)
ob_cube_028.parent = ob_pctower_001
ob_cube_028.location = (0.0, 0.2, 0.405)
ob_cube_029.parent = ob_pctower_001
ob_cube_029.location = (-0.14, 0.0, -0.27)
ob_cube_030.parent = ob_pctower_001
ob_cube_030.location = (0.0, -0.2, -0.255)
ob_cube_031.parent = ob_pctower_001
ob_cube_031.location = (-0.14, 0.0, 0.39)
ob_cube_031.scale = (1.0, 1.133, 0.6667)
ob_cube_032.parent = ob_pctower_001
ob_cube_032.location = (0.0, -0.2, 0.405)
ob_pctower_002.location = (0.0, 0.0, 1.39)
ob_pctower_002.empty_display_type = 'SINGLE_ARROW'
ob_cube_036.parent = ob_pctower_002
ob_cube_036.location = (0.14, 0.0, -0.27)
ob_cube_037.parent = ob_pctower_002
ob_cube_037.location = (0.14, 0.0, 0.39)
ob_cube_037.scale = (1.0, 1.133, 0.6667)
ob_cube_038.parent = ob_pctower_002
ob_cube_038.location = (0.0, 0.0, -0.27)
ob_cube_039.parent = ob_pctower_002
ob_cube_039.location = (0.0, 0.0, 0.39)
ob_cube_040.parent = ob_pctower_002
ob_cube_040.location = (0.0, 0.32, -0.19)
ob_cube_041.parent = ob_pctower_002
ob_cube_041.location = (0.0, 0.32, 0.31)
ob_cube_042.parent = ob_pctower_002
ob_cube_042.location = (0.14, -0.32, 0.06)
ob_cube_042.scale = (1.0, 0.6667, 1.0)
ob_cube_043.parent = ob_pctower_002
ob_cube_043.location = (0.14, 0.32, 0.06)
ob_cube_044.parent = ob_pctower_002
ob_cube_044.location = (0.0, 0.14, 0.01)
ob_cube_044.scale = (1.0, 0.6667, 1.0)
ob_cube_045.parent = ob_pctower_002
ob_cube_045.location = (-0.14, -0.32, 0.06)
ob_cube_045.scale = (1.0, 0.6667, 1.0)
ob_cube_046.parent = ob_pctower_002
ob_cube_046.location = (0.0, -0.32, 0.31)
ob_cube_046.scale = (1.0, 0.6667, 1.0)
ob_cube_047.parent = ob_pctower_002
ob_cube_047.location = (0.0, -0.32, -0.19)
ob_cube_047.scale = (1.0, 0.6667, 1.0)
ob_cube_048.parent = ob_pctower_002
ob_cube_048.location = (0.0, 0.2, -0.255)
ob_cube_049.parent = ob_pctower_002
ob_cube_049.location = (0.0, 0.2, 0.405)
ob_cube_050.parent = ob_pctower_002
ob_cube_050.location = (-0.14, 0.0, -0.27)
ob_cube_051.parent = ob_pctower_002
ob_cube_051.location = (0.0, -0.2, -0.255)
ob_cube_052.parent = ob_pctower_002
ob_cube_052.location = (-0.14, 0.0, 0.39)
ob_cube_052.scale = (1.0, 1.133, 0.6667)
ob_cube_053.parent = ob_pctower_002
ob_cube_053.location = (0.0, -0.2, 0.405)
ob_pctower_003.location = (0.0, 0.0, 0.0)
ob_pctower_003.empty_display_type = 'SINGLE_ARROW'
ob_cube_007.parent = ob_pctower_003
ob_cube_007.location = (0.0, 0.0, 0.61)
ob_cube_008.parent = ob_pctower_003
ob_cube_008.location = (0.0, 0.0, 0.0)
ob_cube_011.parent = ob_pctower_003
ob_cube_011.location = (0.0, 0.0, 0.0)
ob_cube_026.parent = ob_pctower_003
ob_cube_026.location = (0.0, 0.0, 0.0)
ob_cube_033.parent = ob_pctower_003
ob_cube_033.location = (0.0, 0.0, 0.65)
ob_cube_034.parent = ob_pctower_003
ob_cube_034.location = (0.0, 0.0, 0.65)
ob_cube_054.parent = ob_pctower_003
ob_cube_054.location = (0.0, 0.0, 0.65)
ob_cube_055.parent = ob_pctower_003
ob_cube_055.location = (0.0, 0.0, -0.04)
ob_cube_056.parent = ob_pctower_003
ob_cube_056.location = (0.0, 0.0, 0.65)
ob_cube_057.parent = ob_pctower_003
ob_cube_057.location = (0.0, 0.0, 0.0)
ob_cube_058.parent = ob_pctower_003
ob_cube_058.location = (0.0, 0.0, 0.0)
ob_cube_060.parent = ob_pctower_003
ob_cube_060.location = (0.0, 0.0, 0.0)
ob_cube_059.parent = ob_pctower_003
ob_cube_059.location = (0.0, 0.0, 0.0)
ob_cube_009.parent = ob_pctower_003
ob_cube_009.location = (0.0, 0.0, 0.0)

# ---- collection membership
col_me.objects.link(ob_resources_me_blockingout)
col_me.objects.link(ob_resources_me_blockingout_cube)
col_pccase_big.objects.link(ob_pccase_big)
col_pccase_big.objects.link(ob_pccase_big_cube)
col_pccase_medium.objects.link(ob_pccase_medium)
col_pccase_medium.objects.link(ob_pccase_medium_cube)
col_pctower_structure_level1.objects.link(ob_pctower)
col_pctower_structure_level1.objects.link(ob_cube_003)
col_pctower_structure_level1.objects.link(ob_cube_010)
col_pctower_structure_level1.objects.link(ob_cube_012)
col_pctower_structure_level1.objects.link(ob_cube)
col_pctower_structure_level1.objects.link(ob_cube_013)
col_pctower_structure_level1.objects.link(ob_cube_035)
col_pctower_structure_level1.objects.link(ob_cube_001)
col_pctower_structure_level1.objects.link(ob_cube_002)
col_pctower_structure_level1.objects.link(ob_cube_004)
col_pctower_structure_level1.objects.link(ob_cube_005)
col_pctower_structure_level1.objects.link(ob_cube_006)
col_pctower_structure_level2.objects.link(ob_pctower_001)
col_pctower_structure_level2.objects.link(ob_cube_014)
col_pctower_structure_level2.objects.link(ob_cube_015)
col_pctower_structure_level2.objects.link(ob_cube_016)
col_pctower_structure_level2.objects.link(ob_cube_017)
col_pctower_structure_level2.objects.link(ob_cube_018)
col_pctower_structure_level2.objects.link(ob_cube_019)
col_pctower_structure_level2.objects.link(ob_cube_020)
col_pctower_structure_level2.objects.link(ob_cube_021)
col_pctower_structure_level2.objects.link(ob_cube_022)
col_pctower_structure_level2.objects.link(ob_cube_023)
col_pctower_structure_level2.objects.link(ob_cube_024)
col_pctower_structure_level2.objects.link(ob_cube_025)
col_pctower_structure_level2.objects.link(ob_cube_027)
col_pctower_structure_level2.objects.link(ob_cube_028)
col_pctower_structure_level2.objects.link(ob_cube_029)
col_pctower_structure_level2.objects.link(ob_cube_030)
col_pctower_structure_level2.objects.link(ob_cube_031)
col_pctower_structure_level2.objects.link(ob_cube_032)
col_pctower_structure_level3.objects.link(ob_pctower_002)
col_pctower_structure_level3.objects.link(ob_cube_036)
col_pctower_structure_level3.objects.link(ob_cube_037)
col_pctower_structure_level3.objects.link(ob_cube_038)
col_pctower_structure_level3.objects.link(ob_cube_039)
col_pctower_structure_level3.objects.link(ob_cube_040)
col_pctower_structure_level3.objects.link(ob_cube_041)
col_pctower_structure_level3.objects.link(ob_cube_042)
col_pctower_structure_level3.objects.link(ob_cube_043)
col_pctower_structure_level3.objects.link(ob_cube_044)
col_pctower_structure_level3.objects.link(ob_cube_045)
col_pctower_structure_level3.objects.link(ob_cube_046)
col_pctower_structure_level3.objects.link(ob_cube_047)
col_pctower_structure_level3.objects.link(ob_cube_048)
col_pctower_structure_level3.objects.link(ob_cube_049)
col_pctower_structure_level3.objects.link(ob_cube_050)
col_pctower_structure_level3.objects.link(ob_cube_051)
col_pctower_structure_level3.objects.link(ob_cube_052)
col_pctower_structure_level3.objects.link(ob_cube_053)
col_pctower_structure_level1_joints.objects.link(ob_pctower_003)
col_pctower_structure_level1_joints.objects.link(ob_cube_007)
col_pctower_structure_level1_joints.objects.link(ob_cube_008)
col_pctower_structure_level1_joints.objects.link(ob_cube_011)
col_pctower_structure_level1_joints.objects.link(ob_cube_026)
col_pctower_structure_level1_joints.objects.link(ob_cube_033)
col_pctower_structure_level1_joints.objects.link(ob_cube_034)
col_pctower_structure_level1_joints.objects.link(ob_cube_054)
col_pctower_structure_level1_joints.objects.link(ob_cube_055)
col_pctower_structure_level1_joints.objects.link(ob_cube_056)
col_pctower_structure_level1_joints.objects.link(ob_cube_057)
col_pctower_structure_level1_joints.objects.link(ob_cube_058)
col_pctower_structure_level1_joints.objects.link(ob_cube_060)
col_pctower_structure_level1_joints.objects.link(ob_cube_059)
col_pctower_structure_level1_joints.objects.link(ob_cube_009)
def _layer_coll(name, lc=None):
    lc = lc or bpy.context.view_layer.layer_collection
    for c in lc.children:
        if c.name == name: return c
        r = _layer_coll(name, c)
        if r: return r
_layer_coll('Me').exclude = True
_layer_coll('PCCase.Big').exclude = True
_layer_coll('PCCase.Medium').exclude = True
_layer_coll('PCTower.Structure.Level1').exclude = True
_layer_coll('PCTower.Structure.Level2').exclude = True
_layer_coll('PCTower.Structure.Level3').exclude = True
_layer_coll('PCTower.Joints').exclude = True

# ---- scene / render settings (as saved in the file)
scene.frame_start = 1; scene.frame_end = 250; scene.frame_set(161)
scene.render.engine = 'BLENDER_EEVEE_NEXT'
scene.cycles.sampling_pattern = 'TABULATED_SOBOL'
scene.cycles.use_light_tree = False
scene.view_settings.view_transform = 'Filmic'
bpy.context.view_layer.update()

# ---- added for rendering (the .blend has no active camera and no usable light): camera, sun
cam_auto = bpy.data.cameras.new('AutoCamera')
cam_auto.lens = 50.0
cam_auto.sensor_width = 36.0
cam_auto.clip_end = 1000.0
ob_auto_camera = bpy.data.objects.new('AutoCamera', cam_auto)
scene.collection.objects.link(ob_auto_camera)
ob_auto_camera.location = (1.76337, -2.11605, 1.4107)
ob_auto_camera.rotation_euler = (1.09748, -7.21219e-08, 0.694738)
scene.camera = ob_auto_camera
light_auto_sun = bpy.data.lights.new('AutoSun', 'SUN')
light_auto_sun.energy = 3.0
light_auto_sun.angle = 0.0523599
ob_auto_sun = bpy.data.objects.new('AutoSun', light_auto_sun)
scene.collection.objects.link(ob_auto_sun)
ob_auto_sun.rotation_euler = (0.872665, 0.174533, 0.523599)
bpy.context.view_layer.update()
